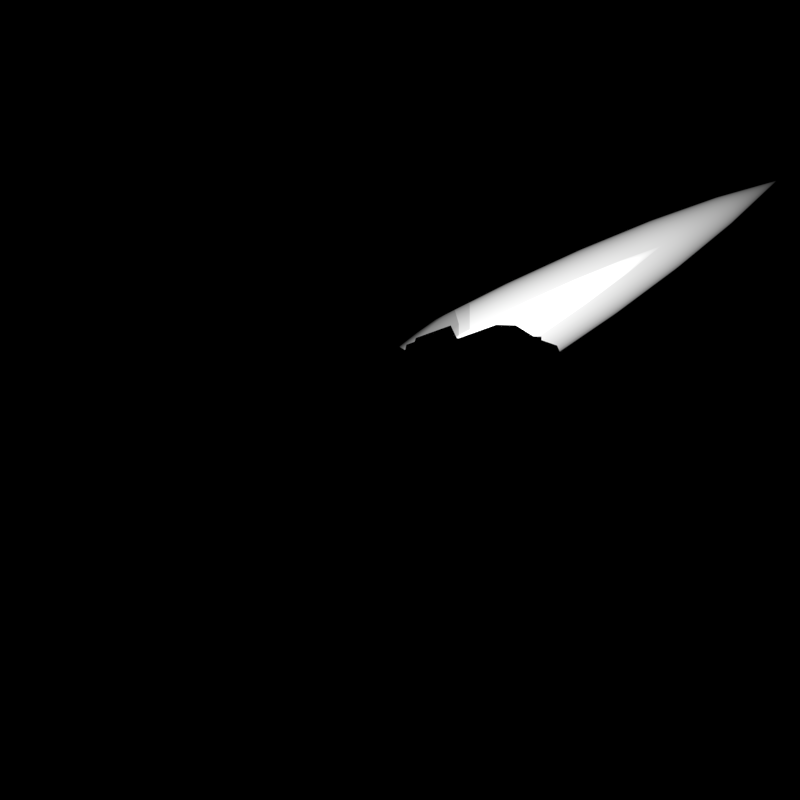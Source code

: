 # Source: Replicant_Torpedo.blend  (saved by Blender 3.1.7; exported with 4.5.12 LTS)
import bpy
from mathutils import Matrix  # noqa: F401  (used for matrix-valued properties, if any)

bpy.ops.wm.read_factory_settings(use_empty=True)
scene = bpy.context.scene
scene.name = 'Scene'

# ---- collections
col_outfit_camera = bpy.data.collections.new('Outfit Camera'); scene.collection.children.link(col_outfit_camera)
col_top_camera = bpy.data.collections.new('Top Camera'); scene.collection.children.link(col_top_camera)
col_nova_camera = bpy.data.collections.new('Nova Camera'); scene.collection.children.link(col_nova_camera)
col_missile = bpy.data.collections.new('Missile'); scene.collection.children.link(col_missile)
col_engine = bpy.data.collections.new('Engine'); scene.collection.children.link(col_engine)
col_engine_light = bpy.data.collections.new('Engine Light'); scene.collection.children.link(col_engine_light)

# ---- materials (node trees are filled in below, after node groups)
mat_alto = bpy.data.materials.new('Alto')
mat_alto.diffuse_color = (0.7454, 0.7454, 0.7454, 1.0)
mat_void = bpy.data.materials.new('Void')
mat_void.diffuse_color = (0.0, 0.0, 0.0, 1.0)
mat_hot_engine = bpy.data.materials.new('Hot Engine')
mat_hot_engine.diffuse_color = (0.7758, 0.0, 0.05951, 1.0)
mat_nobel = bpy.data.materials.new('Nobel')
mat_nobel.diffuse_color = (0.4508, 0.4508, 0.4508, 1.0)
mat_scarpa_flow = bpy.data.materials.new('Scarpa Flow')
mat_scarpa_flow.diffuse_color = (0.0999, 0.09531, 0.1095, 1.0)
mat_material_002 = bpy.data.materials.new('Material.002')
mat_material_003 = bpy.data.materials.new('Material.003')

# ---- material node trees
mat_alto.use_nodes = True; mat_alto.node_tree.nodes.clear()
_N = mat_alto.node_tree.nodes; _L = mat_alto.node_tree.links
n0 = _N.new('ShaderNodeOutputMaterial'); n0.name = 'Material Output'; n0.location = (300, 300)
n1 = _N.new('ShaderNodeBsdfPrincipled'); n1.name = 'Principled BSDF'; n1.location = (10, 300)
n1.distribution = 'GGX'
n1.subsurface_method = 'BURLEY'
n1.inputs[0].default_value = (0.7454, 0.7454, 0.7454, 1.0)
n1.inputs[1].default_value = 0.5
n1.inputs[3].default_value = 1.45
n1.inputs[13].default_value = 0.8
n1.inputs[27].default_value = (0.0, 0.0, 0.0, 1.0)
n1.inputs[28].default_value = 1.0
_L.new(n1.outputs[0], n0.inputs[0])
n0.is_active_output = True
mat_void.use_nodes = True; mat_void.node_tree.nodes.clear()
_N = mat_void.node_tree.nodes; _L = mat_void.node_tree.links
n0 = _N.new('ShaderNodeOutputMaterial'); n0.name = 'Material Output'; n0.location = (300, 300)
n1 = _N.new('ShaderNodeEmission'); n1.name = 'Emission'; n1.location = (10, 300)
n1.inputs[0].default_value = (0.0, 0.0, 0.0, 1.0)
_L.new(n1.outputs[0], n0.inputs[0])
n0.is_active_output = True
mat_hot_engine.use_nodes = True; mat_hot_engine.node_tree.nodes.clear()
_N = mat_hot_engine.node_tree.nodes; _L = mat_hot_engine.node_tree.links
n0 = _N.new('ShaderNodeOutputMaterial'); n0.name = 'Material Output'; n0.location = (300, 300)
n1 = _N.new('ShaderNodeBsdfPrincipled'); n1.name = 'Principled BSDF'; n1.location = (-235, 318)
n1.distribution = 'GGX'
n1.subsurface_method = 'BURLEY'
n1.inputs[0].default_value = (0.7758, 0.0, 0.05951, 1.0)
n1.inputs[1].default_value = 0.7
n1.inputs[3].default_value = 1.45
n1.inputs[4].default_value = 0.75
n1.inputs[27].default_value = (0.0, 0.0, 0.0, 1.0)
n1.inputs[28].default_value = 1.0
n2 = _N.new('ShaderNodeEmission'); n2.name = 'Emission'; n2.location = (145, 45)
n2.inputs[0].default_value = (1.0, 0.06663, 0.0, 1.0)
n2.inputs[1].default_value = 80.0
_L.new(n1.outputs[0], n0.inputs[0])
_L.new(n2.outputs[0], n0.inputs[1])
n0.is_active_output = True
mat_nobel.use_nodes = True; mat_nobel.node_tree.nodes.clear()
_N = mat_nobel.node_tree.nodes; _L = mat_nobel.node_tree.links
n0 = _N.new('ShaderNodeOutputMaterial'); n0.name = 'Material Output'; n0.location = (300, 300)
n1 = _N.new('ShaderNodeBsdfPrincipled'); n1.name = 'Principled BSDF'; n1.location = (10, 300)
n1.distribution = 'GGX'
n1.subsurface_method = 'BURLEY'
n1.inputs[0].default_value = (0.4508, 0.4508, 0.4508, 1.0)
n1.inputs[1].default_value = 0.5
n1.inputs[3].default_value = 1.45
n1.inputs[13].default_value = 0.8
n1.inputs[27].default_value = (0.0, 0.0, 0.0, 1.0)
n1.inputs[28].default_value = 1.0
_L.new(n1.outputs[0], n0.inputs[0])
n0.is_active_output = True
mat_scarpa_flow.use_nodes = True; mat_scarpa_flow.node_tree.nodes.clear()
_N = mat_scarpa_flow.node_tree.nodes; _L = mat_scarpa_flow.node_tree.links
n0 = _N.new('ShaderNodeOutputMaterial'); n0.name = 'Material Output'; n0.location = (300, 300)
n1 = _N.new('ShaderNodeBsdfPrincipled'); n1.name = 'Principled BSDF'; n1.location = (10, 300)
n1.distribution = 'GGX'
n1.subsurface_method = 'BURLEY'
n1.inputs[0].default_value = (0.0999, 0.09531, 0.1095, 1.0)
n1.inputs[1].default_value = 0.5
n1.inputs[3].default_value = 1.45
n1.inputs[13].default_value = 0.8
n1.inputs[27].default_value = (0.0, 0.0, 0.0, 1.0)
n1.inputs[28].default_value = 1.0
_L.new(n1.outputs[0], n0.inputs[0])
n0.is_active_output = True
mat_material_002.use_nodes = True; mat_material_002.node_tree.nodes.clear()
_N = mat_material_002.node_tree.nodes; _L = mat_material_002.node_tree.links
n0 = _N.new('ShaderNodeBsdfPrincipled'); n0.name = 'Principled BSDF'; n0.location = (10, 300)
n0.distribution = 'GGX'
n0.subsurface_method = 'BURLEY'
n0.inputs[3].default_value = 1.45
n0.inputs[27].default_value = (0.0, 0.0, 0.0, 1.0)
n0.inputs[28].default_value = 1.0
n1 = _N.new('ShaderNodeOutputMaterial'); n1.name = 'Material Output'; n1.location = (300, 300)
n2 = _N.new('ShaderNodeEmission'); n2.name = 'Emission'; n2.location = (110, 280)
_L.new(n2.outputs[0], n1.inputs[1])
n1.is_active_output = True
mat_material_003.use_nodes = True; mat_material_003.node_tree.nodes.clear()
_N = mat_material_003.node_tree.nodes; _L = mat_material_003.node_tree.links
n0 = _N.new('ShaderNodeBsdfPrincipled'); n0.name = 'Principled BSDF'; n0.location = (10, 300)
n0.distribution = 'GGX'
n0.subsurface_method = 'BURLEY'
n0.inputs[3].default_value = 1.45
n0.inputs[27].default_value = (0.0, 0.0, 0.0, 1.0)
n0.inputs[28].default_value = 1.0
n1 = _N.new('ShaderNodeOutputMaterial'); n1.name = 'Material Output'; n1.location = (300, 300)
n2 = _N.new('ShaderNodeEmission'); n2.name = 'Emission'; n2.location = (110, 280)
n2.inputs[1].default_value = 2.0
_L.new(n2.outputs[0], n1.inputs[1])
n1.is_active_output = True

# ---- world
world_world = bpy.data.worlds.new('World'); scene.world = world_world
world_world.color = (0.0, 0.0, 0.0)
world_world.use_sun_shadow = False
world_world.sun_shadow_jitter_overblur = 0.0
world_world.cycles.sampling_method = 'NONE'
world_world.cycles.sample_map_resolution = 256

# ---- cameras
cam_camera_002 = bpy.data.cameras.new('Camera.002')
cam_camera_002.type = 'ORTHO'
cam_camera_002.clip_end = 100.0
cam_camera_002.lens = 441.0
cam_camera_002.sensor_width = 32.0
cam_camera_002.sensor_height = 18.0
cam_camera_002.ortho_scale = 8.3
cam_camera_002.show_background_images = True
cam_camera_002.dof.focus_distance = 0.0
cam_camera_001 = bpy.data.cameras.new('Camera.001')
cam_camera_001.type = 'ORTHO'
cam_camera_001.clip_end = 100.0
cam_camera_001.lens = 170.0
cam_camera_001.sensor_width = 32.0
cam_camera_001.sensor_height = 18.0
cam_camera_001.ortho_scale = 7.5
cam_camera_001.show_composition_thirds = True
cam_camera_001.dof.focus_distance = 0.0
cam_camera_003 = bpy.data.cameras.new('Camera.003')
cam_camera_003.type = 'ORTHO'
cam_camera_003.clip_end = 100.0
cam_camera_003.lens = 170.0
cam_camera_003.sensor_width = 32.0
cam_camera_003.sensor_height = 18.0
cam_camera_003.ortho_scale = 16.0
cam_camera_003.show_composition_thirds = True
cam_camera_003.dof.focus_distance = 0.0
cam_camera_006 = bpy.data.cameras.new('Camera.006')
cam_camera_006.type = 'ORTHO'
cam_camera_006.clip_end = 100.0
cam_camera_006.lens = 170.0
cam_camera_006.sensor_width = 32.0
cam_camera_006.sensor_height = 18.0
cam_camera_006.ortho_scale = 7.5
cam_camera_006.show_composition_thirds = True
cam_camera_006.dof.focus_distance = 0.0
cam_camera_007 = bpy.data.cameras.new('Camera.007')
cam_camera_007.type = 'ORTHO'
cam_camera_007.clip_end = 100.0
cam_camera_007.lens = 170.0
cam_camera_007.sensor_width = 32.0
cam_camera_007.sensor_height = 18.0
cam_camera_007.ortho_scale = 16.0
cam_camera_007.show_composition_thirds = True
cam_camera_007.dof.focus_distance = 0.0

# ---- lights
light_lamp_002 = bpy.data.lights.new('Lamp.002', 'POINT')
light_lamp_002.transmission_factor = 0.0
light_lamp_002.cutoff_distance = 30.0
light_lamp_002.energy = 500.0
light_lamp_002.shadow_buffer_clip_start = 1.001
light_lamp_002.shadow_soft_size = 1.0
light_lamp_002.shadow_maximum_resolution = 0.006
light_lamp_002.use_absolute_resolution = True
light_lamp_002.cycles.use_multiple_importance_sampling = False
light_sun_002 = bpy.data.lights.new('Sun.002', 'SUN')
light_sun_002.transmission_factor = 0.0
light_sun_002.angle = 1.571
light_sun_002.energy = 2.5
light_sun_002.shadow_buffer_clip_start = 0.5
light_sun_002.shadow_soft_size = 1.0
light_sun_002.shadow_cascade_max_distance = 1000.0
light_sun_002.cycles.use_multiple_importance_sampling = False
light_point_001 = bpy.data.lights.new('Point.001', 'POINT')
light_point_001.color = (0.7187, 0.8527, 1.0)
light_point_001.transmission_factor = 0.0
light_point_001.energy = 2000.0
light_point_001.shadow_buffer_clip_start = 0.5
light_point_001.shadow_soft_size = 0.1
light_point_001.shadow_maximum_resolution = 0.006
light_point_001.use_absolute_resolution = True
light_point_001.cycles.use_multiple_importance_sampling = False
light_sun_001 = bpy.data.lights.new('Sun.001', 'SUN')
light_sun_001.transmission_factor = 0.0
light_sun_001.angle = 0.1993
light_sun_001.energy = 5.0
light_sun_001.shadow_buffer_clip_start = 0.5
light_sun_001.shadow_soft_size = 0.1
light_sun_001.shadow_cascade_max_distance = 1000.0
light_sun_001.cycles.use_multiple_importance_sampling = False
light_point_002 = bpy.data.lights.new('Point.002', 'POINT')
light_point_002.color = (0.7187, 0.8527, 1.0)
light_point_002.transmission_factor = 0.0
light_point_002.energy = 2000.0
light_point_002.shadow_buffer_clip_start = 0.5
light_point_002.shadow_soft_size = 0.1
light_point_002.shadow_maximum_resolution = 0.006
light_point_002.use_absolute_resolution = True
light_point_002.cycles.use_multiple_importance_sampling = False
light_sun_003 = bpy.data.lights.new('Sun.003', 'SUN')
light_sun_003.transmission_factor = 0.0
light_sun_003.angle = 0.1993
light_sun_003.energy = 5.0
light_sun_003.shadow_buffer_clip_start = 0.5
light_sun_003.shadow_soft_size = 0.1
light_sun_003.shadow_cascade_max_distance = 1000.0
light_sun_003.cycles.use_multiple_importance_sampling = False
light_point = bpy.data.lights.new('Point', 'POINT')
light_point.color = (0.552, 0.3372, 0.5395)
light_point.transmission_factor = 0.0
light_point.energy = 40.0
light_point.shadow_maximum_resolution = 0.006
light_point.use_absolute_resolution = True

# ---- meshes
me_cube = bpy.data.meshes.new('Cube')
me_cube.from_pydata([(-0.4071, -1.0, -0.75), (0.4071, -1.0, -0.75), (0.4071, -1.0, 0.75), (-0.4071, -1.0, 0.75), (-0.9802, -1.0, -0.75), (-1.2, -1.0, -0.45), (-1.2, -1.0, 0.45), (-0.9802, -1.0, 0.75), (-1.2, 1.0, -0.45), (-0.9704, 1.132, -0.75), (-0.9704, 1.132, 0.75), (-1.2, 1.0, 0.45), (1.2, -1.0, -0.45), (0.9802, -1.0, -0.75), (0.9802, -1.0, 0.75), (1.2, -1.0, 0.45), (0.9704, 1.132, -0.75), (1.2, 1.0, -0.45), (1.2, 1.0, 0.45), (0.9704, 1.132, 0.75), (-0.75, 3.0, -0.45), (-0.8034, 1.856, -0.75), (0.75, 3.0, 0.45), (0.8034, 1.856, 0.75), (-0.4071, -2.494, -0.75), (-0.4071, -3.0, -0.45), (-0.4071, -3.0, 0.45), (-0.4071, -2.494, 0.75), (0.4071, -3.0, -0.45), (0.4071, -2.494, -0.75), (0.4071, -2.494, 0.75), (0.4071, -3.0, 0.45), (-0.75, 3.0, 0.45), (-0.8034, 1.856, 0.75), (-0.4071, 1.455, 0.45), (-0.6479, 1.155, 0.75), (0.6479, 1.155, 0.75), (0.4071, 1.455, 0.45), (0.75, 3.0, -0.45), (0.8034, 1.856, -0.75), (-0.6479, 1.155, -0.75), (-0.4071, 1.455, -0.45), (0.4071, 1.455, -0.45), (0.6479, 1.155, -0.75), (-0.8869, 1.494, -0.75), (0.8869, 1.494, 0.75), (-0.6937, -1.747, -0.75), (-0.6937, -1.747, 0.75), (0.6937, -1.747, -0.75), (0.6937, -1.747, 0.75), (0.8869, 1.494, -0.75), (-0.8869, 1.494, 0.75)], [], [(6, 5, 25, 26), (21, 40, 9, 44), (12, 15, 31, 28), (4, 0, 24, 46), (1, 13, 48, 29), (3, 7, 47, 27), (39, 50, 16, 43), (17, 18, 15, 12), (8, 11, 32, 20), (19, 36, 2, 14), (22, 38, 42, 37), (28, 31, 26, 25), (40, 43, 1, 0), (18, 17, 38, 22), (36, 35, 3, 2), (35, 10, 7, 3), (2, 3, 27, 30), (0, 1, 29, 24), (43, 16, 13, 1), (34, 41, 20, 32), (19, 45, 23, 36), (10, 35, 33, 51), (14, 2, 30, 49), (37, 42, 41, 34), (5, 6, 11, 8), (9, 4, 5, 8), (7, 10, 11, 6), (13, 16, 17, 12), (19, 14, 15, 18), (21, 44, 9, 8, 20), (23, 45, 19, 18, 22), (4, 46, 24, 25, 5), (27, 47, 7, 6, 26), (12, 28, 29, 48, 13), (31, 15, 14, 49, 30), (37, 34, 35, 36), (34, 32, 33, 35), (43, 40, 41, 42), (39, 43, 42, 38), (30, 27, 26, 31), (24, 29, 28, 25), (40, 21, 20, 41), (22, 37, 36, 23), (16, 50, 39, 38, 17), (10, 51, 33, 32, 11), (9, 40, 0, 4)])
_uv = me_cube.uv_layers.new(name='UVMap')
_uv.uv.foreach_set('vector', [0.575, 0.0, 0.425, 0.0, 0.425, 0.0, 0.575, 0.0, 0.04298, 0.1719, 0.04298, 0.1719, 0.0888, 0.3552, 0.06589, 0.2636, 0.425, 0.75, 0.575, 0.75, 0.575, 0.75, 0.425, 0.75, 0.1481, 0.75, 0.2083, 0.75, 0.1461, 0.75, 0.1471, 0.75, 0.2917, 0.75, 0.3519, 0.75, 0.3218, 0.75, 0.2917, 0.75, 0.7917, 0.75, 0.8519, 0.75, 0.8218, 0.75, 0.7917, 0.75, 0.3504, 0.5, 0.3506, 0.5, 0.3509, 0.5, 0.3126, 0.5, 0.425, 0.5, 0.575, 0.5, 0.575, 0.75, 0.425, 0.75, 0.425, 0.25, 0.575, 0.25, 0.575, 0.25, 0.425, 0.25, 0.6491, 0.5, 0.683, 0.5172, 0.7083, 0.75, 0.6481, 0.75, 0.0, 0.0, 0.0, 0.0, 0.0, 0.0, 0.0, 0.0, 0.425, 0.8333, 0.575, 0.8333, 0.575, 0.9167, 0.425, 0.9167, 0.1837, 0.5306, 0.3163, 0.5306, 0.2917, 0.75, 0.2083, 0.75, 0.575, 0.5, 0.425, 0.5, 0.425, 0.5, 0.575, 0.5, 0.6837, 0.5306, 0.8163, 0.5306, 0.7917, 0.75, 0.7083, 0.75, 0.817, 0.5172, 0.8509, 0.5, 0.8519, 0.75, 0.7917, 0.75, 0.7083, 0.75, 0.7917, 0.75, 0.7917, 0.75, 0.7083, 0.75, 0.2083, 0.75, 0.2917, 0.75, 0.2917, 0.75, 0.2083, 0.75, 0.317, 0.5172, 0.3509, 0.5, 0.3519, 0.75, 0.2917, 0.75, 0.0, 0.0, 0.0, 0.0, 0.0, 0.0, 0.0, 0.0, 0.6491, 0.5, 0.5367, 0.4099, 0.4243, 0.3197, 0.7455, 0.5465, 0.0, 0.0, 0.0, 0.0, 0.0, 0.0, 0.0, 0.0, 0.6481, 0.75, 0.7083, 0.75, 0.6461, 0.75, 0.6471, 0.75, 0.0, 0.0, 0.0, 0.0, 0.0, 0.0, 0.0, 0.0, 0.425, 0.0, 0.575, 0.0, 0.575, 0.25, 0.425, 0.25, 0.375, 0.25, 0.375, 0.0, 0.425, 0.0, 0.425, 0.25, 0.625, 0.0, 0.625, 0.25, 0.575, 0.25, 0.575, 0.0, 0.3519, 0.75, 0.3509, 0.5, 0.425, 0.5, 0.425, 0.75, 0.6491, 0.5, 0.6481, 0.75, 0.575, 0.75, 0.575, 0.5, 0.375, 0.25, 0.375, 0.25, 0.375, 0.25, 0.425, 0.25, 0.425, 0.25, 0.625, 0.5, 0.625, 0.5, 0.625, 0.5, 0.575, 0.5, 0.575, 0.5, 0.375, 0.0, 0.375, 0.0, 0.375, 0.0, 0.425, 0.0, 0.425, 0.0, 0.625, 0.0, 0.625, 0.0, 0.625, 0.0, 0.575, 0.0, 0.575, 0.0, 0.375, 0.75, 0.2917, 0.75, 0.2917, 0.75, 0.3218, 0.75, 0.3519, 0.75, 0.575, 0.75, 0.575, 0.75, 0.6481, 0.75, 0.6471, 0.75, 0.6461, 0.75, 0.7083, 0.5, 0.7917, 0.5, 0.8163, 0.5306, 0.6837, 0.5306, 0.0, 0.0, 0.0, 0.0, 0.0, 0.0, 0.0, 0.0, 0.3163, 0.5306, 0.1837, 0.5306, 0.2083, 0.5, 0.2917, 0.5, 0.3504, 0.5, 0.3126, 0.5, 0.2917, 0.5, 0.375, 0.5, 0.7083, 0.75, 0.7917, 0.75, 0.7917, 0.75, 0.7083, 0.75, 0.2083, 0.75, 0.2917, 0.75, 0.2917, 0.75, 0.2083, 0.75, 0.04298, 0.1719, 0.04298, 0.1719, 0.0, 0.0, 0.0, 0.0, 0.0, 0.0, 0.7083, 0.5, 0.7455, 0.5465, 0.4243, 0.3197, 0.3509, 0.5, 0.3506, 0.5, 0.3504, 0.5, 0.425, 0.5, 0.425, 0.5, 0.625, 0.25, 0.625, 0.25, 0.625, 0.25, 0.575, 0.25, 0.575, 0.25, 0.1491, 0.5, 0.183, 0.5172, 0.2083, 0.75, 0.1481, 0.75])
me_cube.materials.append(mat_alto)
me_cube.materials.append(mat_alto)
me_cube.materials.append(mat_void)
me_cube.materials.append(mat_hot_engine)
me_cube.use_remesh_fix_poles = True
me_cube.use_remesh_preserve_attributes = False
me_cube.update()
me_discombobulated_object_002 = bpy.data.meshes.new('discombobulated_object.002')
me_discombobulated_object_002.from_pydata([(-1.491, -1.335, 0.3644), (-1.491, -1.335, -0.3644), (-0.8486, -2.955, -0.3644), (-0.8486, -2.955, 0.3644), (-1.2, -1.0, 0.45), (-1.2, -1.0, -0.45), (-0.4071, -3.0, -0.45), (-0.4071, -3.0, 0.45), (-0.8116, 1.7, -1.152), (-0.7103, 1.243, -1.152), (-0.9205, 1.228, -1.152), (-0.8661, 1.464, -1.152), (-0.8034, 1.856, -0.75), (-0.6479, 1.155, -0.75), (-0.9704, 1.132, -0.75), (-0.8869, 1.494, -0.75), (1.506, -1.424, -0.3323), (1.506, -1.424, 0.3323), (0.9207, -2.901, 0.3323), (0.9207, -2.901, -0.3323), (1.2, -1.0, -0.45), (1.2, -1.0, 0.45), (0.4071, -3.0, 0.45), (0.4071, -3.0, -0.45), (-0.8847, -1.149, -1.13), (-0.4644, -1.149, -1.13), (-0.4644, -2.245, -1.13), (-0.6746, -1.697, -1.13), (-0.9802, -1.0, -0.75), (-0.4071, -1.0, -0.75), (-0.4071, -2.494, -0.75), (-0.6937, -1.747, -0.75), (0.4557, -1.127, -1.03), (0.8993, -1.127, -1.03), (0.6775, -1.705, -1.03), (0.4557, -2.283, -1.03), (0.4071, -1.0, -0.75), (0.9802, -1.0, -0.75), (0.6937, -1.747, -0.75), (0.4071, -2.494, -0.75), (-0.4405, -1.087, 1.246), (-0.9245, -1.087, 1.246), (-0.6825, -1.718, 1.246), (-0.4405, -2.349, 1.246), (-0.4071, -1.0, 0.75), (-0.9802, -1.0, 0.75), (-0.6937, -1.747, 0.75), (-0.4071, -2.494, 0.75), (0.8086, 1.758, -1.128), (0.8738, 1.475, -1.128), (0.939, 1.193, -1.128), (0.6872, 1.211, -1.128), (0.8034, 1.856, -0.75), (0.8869, 1.494, -0.75), (0.9704, 1.132, -0.75), (0.6479, 1.155, -0.75), (1.611, 0.8198, -0.3689), (1.611, 0.8198, 0.3689), (1.611, -0.8198, 0.3689), (1.611, -0.8198, -0.3689), (1.2, 1.0, -0.45), (1.2, 1.0, 0.45), (1.2, -1.0, 0.45), (1.2, -1.0, -0.45), (-1.557, 1.293, -0.3588), (-1.557, 1.293, 0.3588), (-1.198, 2.888, 0.3588), (-1.198, 2.888, -0.3588), (-1.2, 1.0, -0.45), (-1.2, 1.0, 0.45), (-0.75, 3.0, 0.45), (-0.75, 3.0, -0.45), (0.9316, 0.9439, 1.094), (0.6662, 0.9629, 1.094), (0.4682, -0.8101, 1.094), (0.9396, -0.8101, 1.094), (0.9704, 1.132, 0.75), (0.6479, 1.155, 0.75), (0.4071, -1.0, 0.75), (0.9802, -1.0, 0.75), (0.46, 2.909, 0.3636), (0.46, 2.909, -0.3636), (0.183, 1.66, -0.3636), (0.183, 1.66, 0.3636), (0.75, 3.0, 0.45), (0.75, 3.0, -0.45), (0.4071, 1.455, -0.45), (0.4071, 1.455, 0.45), (0.2675, -3.412, -0.2957), (0.2675, -3.412, 0.2957), (-0.2675, -3.412, 0.2957), (-0.2675, -3.412, -0.2957), (0.4071, -3.0, -0.45), (0.4071, -3.0, 0.45), (-0.4071, -3.0, 0.45), (-0.4071, -3.0, -0.45), (-0.5464, 0.9861, -1.15), (0.5464, 0.9861, -1.15), (0.3434, -0.8312, -1.15), (-0.3434, -0.8312, -1.15), (-0.6479, 1.155, -0.75), (0.6479, 1.155, -0.75), (0.4071, -1.0, -0.75), (-0.4071, -1.0, -0.75), (1.562, 1.442, 0.2956), (1.562, 1.442, -0.2956), (1.266, 2.756, -0.2956), (1.266, 2.756, 0.2956), (1.2, 1.0, 0.45), (1.2, 1.0, -0.45), (0.75, 3.0, -0.45), (0.75, 3.0, 0.45), (0.4896, 0.8916, 1.169), (-0.4896, 0.8916, 1.169), (-0.3077, -0.7367, 1.169), (0.3077, -0.7367, 1.169), (0.6479, 1.155, 0.75), (-0.6479, 1.155, 0.75), (-0.4071, -1.0, 0.75), (0.4071, -1.0, 0.75), (-0.6766, 0.8541, 1.021), (-0.9096, 0.8374, 1.021), (-0.9167, -0.7024, 1.021), (-0.5027, -0.7024, 1.021), (-0.6479, 1.155, 0.75), (-0.9704, 1.132, 0.75), (-0.9802, -1.0, 0.75), (-0.4071, -1.0, 0.75), (0.3298, -1.142, 1.01), (-0.3298, -1.142, 1.01), (-0.3298, -2.352, 1.01), (0.3298, -2.352, 1.01), (0.4071, -1.0, 0.75), (-0.4071, -1.0, 0.75), (-0.4071, -2.494, 0.75), (0.4071, -2.494, 0.75), (-0.2947, -1.206, -1.145), (0.2947, -1.206, -1.145), (0.2947, -2.288, -1.145), (-0.2947, -2.288, -1.145), (-0.4071, -1.0, -0.75), (0.4071, -1.0, -0.75), (0.4071, -2.494, -0.75), (-0.4071, -2.494, -0.75), (0.6791, 0.828, -1.142), (0.9043, 0.8119, -1.142), (0.9112, -0.6766, -1.142), (0.511, -0.6766, -1.142), (0.6479, 1.155, -0.75), (0.9704, 1.132, -0.75), (0.9802, -1.0, -0.75), (0.4071, -1.0, -0.75), (-0.1004, 1.706, 0.3485), (-0.1004, 1.706, -0.3485), (-0.3659, 2.902, -0.3485), (-0.3659, 2.902, 0.3485), (-0.4071, 1.455, 0.45), (-0.4071, 1.455, -0.45), (-0.75, 3.0, -0.45), (-0.75, 3.0, 0.45), (0.9419, 1.187, 1.086), (0.875, 1.477, 1.086), (0.8081, 1.767, 1.086), (0.6835, 1.205, 1.086), (0.9704, 1.132, 0.75), (0.8869, 1.494, 0.75), (0.8034, 1.856, 0.75), (0.6479, 1.155, 0.75), (-0.9387, 1.193, 1.045), (-0.6876, 1.211, 1.045), (-0.8086, 1.757, 1.045), (-0.8736, 1.475, 1.045), (-0.9704, 1.132, 0.75), (-0.6479, 1.155, 0.75), (-0.8034, 1.856, 0.75), (-0.8869, 1.494, 0.75), (0.8773, -1.161, 1.198), (0.4689, -1.161, 1.198), (0.4689, -2.226, 1.198), (0.6731, -1.693, 1.198), (0.9802, -1.0, 0.75), (0.4071, -1.0, 0.75), (0.4071, -2.494, 0.75), (0.6937, -1.747, 0.75), (0.3354, 1.826, 0.3707), (0.3354, 1.826, -0.3707), (-0.3354, 1.826, -0.3707), (-0.3354, 1.826, 0.3707), (0.4071, 1.455, 0.45), (0.4071, 1.455, -0.45), (-0.4071, 1.455, -0.45), (-0.4071, 1.455, 0.45), (-1.668, -0.7852, -0.3533), (-1.668, -0.7852, 0.3533), (-1.668, 0.7852, 0.3533), (-1.668, 0.7852, -0.3533), (-1.2, -1.0, -0.45), (-1.2, -1.0, 0.45), (-1.2, 1.0, 0.45), (-1.2, 1.0, -0.45), (-0.9364, 0.9671, -1.04), (-0.6639, 0.9867, -1.04), (-0.4606, -0.8336, -1.04), (-0.9447, -0.8336, -1.04), (-0.9704, 1.132, -0.75), (-0.6479, 1.155, -0.75), (-0.4071, -1.0, -0.75), (-0.9802, -1.0, -0.75)], [], [(0, 1, 2, 3), (0, 4, 5, 1), (1, 5, 6, 2), (2, 6, 7, 3), (3, 7, 4, 0), (8, 9, 10, 11), (8, 12, 13, 9), (9, 13, 14, 10), (10, 14, 15, 11), (11, 15, 12, 8), (16, 17, 18, 19), (16, 20, 21, 17), (17, 21, 22, 18), (18, 22, 23, 19), (19, 23, 20, 16), (24, 25, 26, 27), (24, 28, 29, 25), (25, 29, 30, 26), (26, 30, 31, 27), (27, 31, 28, 24), (32, 33, 34, 35), (32, 36, 37, 33), (33, 37, 38, 34), (34, 38, 39, 35), (35, 39, 36, 32), (40, 41, 42, 43), (40, 44, 45, 41), (41, 45, 46, 42), (42, 46, 47, 43), (43, 47, 44, 40), (48, 49, 50, 51), (48, 52, 53, 49), (49, 53, 54, 50), (50, 54, 55, 51), (51, 55, 52, 48), (56, 57, 58, 59), (56, 60, 61, 57), (57, 61, 62, 58), (58, 62, 63, 59), (59, 63, 60, 56), (64, 65, 66, 67), (64, 68, 69, 65), (65, 69, 70, 66), (66, 70, 71, 67), (67, 71, 68, 64), (72, 73, 74, 75), (72, 76, 77, 73), (73, 77, 78, 74), (74, 78, 79, 75), (75, 79, 76, 72), (80, 81, 82, 83), (80, 84, 85, 81), (81, 85, 86, 82), (82, 86, 87, 83), (83, 87, 84, 80), (88, 89, 90, 91), (88, 92, 93, 89), (89, 93, 94, 90), (90, 94, 95, 91), (91, 95, 92, 88), (96, 97, 98, 99), (96, 100, 101, 97), (97, 101, 102, 98), (98, 102, 103, 99), (99, 103, 100, 96), (104, 105, 106, 107), (104, 108, 109, 105), (105, 109, 110, 106), (106, 110, 111, 107), (107, 111, 108, 104), (112, 113, 114, 115), (112, 116, 117, 113), (113, 117, 118, 114), (114, 118, 119, 115), (115, 119, 116, 112), (120, 121, 122, 123), (120, 124, 125, 121), (121, 125, 126, 122), (122, 126, 127, 123), (123, 127, 124, 120), (128, 129, 130, 131), (128, 132, 133, 129), (129, 133, 134, 130), (130, 134, 135, 131), (131, 135, 132, 128), (136, 137, 138, 139), (136, 140, 141, 137), (137, 141, 142, 138), (138, 142, 143, 139), (139, 143, 140, 136), (144, 145, 146, 147), (144, 148, 149, 145), (145, 149, 150, 146), (146, 150, 151, 147), (147, 151, 148, 144), (152, 153, 154, 155), (152, 156, 157, 153), (153, 157, 158, 154), (154, 158, 159, 155), (155, 159, 156, 152), (160, 161, 162, 163), (160, 164, 165, 161), (161, 165, 166, 162), (162, 166, 167, 163), (163, 167, 164, 160), (168, 169, 170, 171), (168, 172, 173, 169), (169, 173, 174, 170), (170, 174, 175, 171), (171, 175, 172, 168), (176, 177, 178, 179), (176, 180, 181, 177), (177, 181, 182, 178), (178, 182, 183, 179), (179, 183, 180, 176), (184, 185, 186, 187), (184, 188, 189, 185), (185, 189, 190, 186), (186, 190, 191, 187), (187, 191, 188, 184), (192, 193, 194, 195), (192, 196, 197, 193), (193, 197, 198, 194), (194, 198, 199, 195), (195, 199, 196, 192), (200, 201, 202, 203), (200, 204, 205, 201), (201, 205, 206, 202), (202, 206, 207, 203), (203, 207, 204, 200)])
me_discombobulated_object_002.polygons.foreach_set('material_index', [0, 1, 1, 1, 1, 0, 1, 1, 1, 1, 0, 1, 1, 1, 1, 0, 1, 1, 1, 1, 0, 1, 1, 1, 1, 0, 1, 1, 1, 1, 0, 1, 1, 1, 1, 0, 1, 1, 1, 1, 0, 1, 1, 1, 1, 0, 1, 1, 1, 1, 0, 1, 1, 1, 1, 0, 1, 1, 1, 1, 0, 1, 1, 1, 1, 0, 1, 1, 1, 1, 0, 1, 1, 1, 1, 0, 1, 1, 1, 1, 0, 1, 1, 1, 1, 0, 1, 1, 1, 1, 0, 1, 1, 1, 1, 0, 1, 1, 1, 1, 0, 1, 1, 1, 1, 0, 1, 1, 1, 1, 0, 1, 1, 1, 1, 0, 1, 1, 1, 1, 0, 1, 1, 1, 1, 0, 1, 1, 1, 1])
me_discombobulated_object_002.materials.append(mat_nobel)
me_discombobulated_object_002.materials.append(mat_scarpa_flow)
me_discombobulated_object_002.use_remesh_fix_poles = True
me_discombobulated_object_002.use_remesh_preserve_attributes = False
me_discombobulated_object_002.update()
me_discombobulated_object_003 = bpy.data.meshes.new('discombobulated_object.003')
me_discombobulated_object_003.from_pydata([(-1.558, -1.606, 0.2695), (-1.558, -1.606, -0.2695), (-1.083, -2.804, -0.2695), (-1.083, -2.804, 0.2695), (-1.491, -1.335, 0.3644), (-1.491, -1.335, -0.3644), (-0.8486, -2.955, -0.3644), (-0.8486, -2.955, 0.3644), (-1.633, -1.121, 0.2521), (-1.432, -0.8891, 0.3113), (-1.432, -0.8891, -0.3113), (-1.633, -1.121, -0.2521), (-1.491, -1.335, 0.3644), (-1.2, -1.0, 0.45), (-1.2, -1.0, -0.45), (-1.491, -1.335, -0.3644), (-1.441, -1.497, -0.6091), (-1.206, -1.227, -0.6781), (-0.5671, -2.839, -0.6781), (-0.9231, -2.803, -0.6091), (-1.491, -1.335, -0.3644), (-1.2, -1.0, -0.45), (-0.4071, -3.0, -0.45), (-0.8486, -2.955, -0.3644), (-0.8244, -3.134, -0.295), (-0.467, -3.17, -0.3643), (-0.467, -3.17, 0.3643), (-0.8244, -3.134, 0.295), (-0.8486, -2.955, -0.3644), (-0.4071, -3.0, -0.45), (-0.4071, -3.0, 0.45), (-0.8486, -2.955, 0.3644), (-0.9091, -2.742, 0.5018), (-0.5795, -2.775, 0.5657), (-1.172, -1.282, 0.5657), (-1.389, -1.532, 0.5018), (-0.8486, -2.955, 0.3644), (-0.4071, -3.0, 0.45), (-1.2, -1.0, 0.45), (-1.491, -1.335, 0.3644), (-0.8146, 1.645, -1.322), (-0.7324, 1.275, -1.322), (-0.9028, 1.263, -1.322), (-0.8587, 1.454, -1.322), (-0.8116, 1.7, -1.152), (-0.7103, 1.243, -1.152), (-0.9205, 1.228, -1.152), (-0.8661, 1.464, -1.152), (-0.5964, 1.709, -1.139), (-0.5895, 1.837, -0.8064), (-0.461, 1.258, -0.8064), (-0.5126, 1.331, -1.139), (-0.8116, 1.7, -1.152), (-0.8034, 1.856, -0.75), (-0.6479, 1.155, -0.75), (-0.7103, 1.243, -1.152), (-0.715, 1.071, -1.157), (-0.6627, 0.9966, -0.8205), (-0.933, 0.9772, -0.8205), (-0.8912, 1.058, -1.157), (-0.7103, 1.243, -1.152), (-0.6479, 1.155, -0.75), (-0.9704, 1.132, -0.75), (-0.9205, 1.228, -1.152), (-1.1, 1.286, -1.133), (-1.142, 1.204, -0.7933), (-1.072, 1.51, -0.7933), (-1.054, 1.485, -1.133), (-0.9205, 1.228, -1.152), (-0.9704, 1.132, -0.75), (-0.8869, 1.494, -0.75), (-0.8661, 1.464, -1.152), (-1.055, 1.547, -1.119), (-1.071, 1.57, -0.8096), (-1.007, 1.848, -0.8096), (-1.013, 1.729, -1.119), (-0.8661, 1.464, -1.152), (-0.8869, 1.494, -0.75), (-0.8034, 1.856, -0.75), (-0.8116, 1.7, -1.152), (1.607, -1.639, -0.2641), (1.607, -1.639, 0.2641), (1.142, -2.813, 0.2641), (1.142, -2.813, -0.2641), (1.506, -1.424, -0.3323), (1.506, -1.424, 0.3323), (0.9207, -2.901, 0.3323), (0.9207, -2.901, -0.3323), (1.651, -1.237, -0.2474), (1.423, -0.9212, -0.335), (1.423, -0.9212, 0.335), (1.651, -1.237, 0.2474), (1.506, -1.424, -0.3323), (1.2, -1.0, -0.45), (1.2, -1.0, 0.45), (1.506, -1.424, 0.3323), (1.416, -1.605, 0.4934), (1.188, -1.288, 0.5813), (0.5958, -2.782, 0.5813), (0.9792, -2.708, 0.4934), (1.506, -1.424, 0.3323), (1.2, -1.0, 0.45), (0.4071, -3.0, 0.45), (0.9207, -2.901, 0.3323), (0.885, -3.121, 0.2348), (0.5221, -3.191, 0.3181), (0.5221, -3.191, -0.3181), (0.885, -3.121, -0.2348), (0.9207, -2.901, 0.3323), (0.4071, -3.0, 0.45), (0.4071, -3.0, -0.45), (0.9207, -2.901, -0.3323), (0.9893, -2.733, -0.5411), (0.5932, -2.809, -0.6319), (1.205, -1.267, -0.6319), (1.441, -1.594, -0.5411), (0.9207, -2.901, -0.3323), (0.4071, -3.0, -0.45), (1.2, -1.0, -0.45), (1.506, -1.424, -0.3323), (-0.7986, -1.284, -1.26), (-0.5161, -1.284, -1.26), (-0.5161, -2.021, -1.26), (-0.6574, -1.652, -1.26), (-0.8847, -1.149, -1.13), (-0.4644, -1.149, -1.13), (-0.4644, -2.245, -1.13), (-0.6746, -1.697, -1.13), (-0.8186, -0.9776, -1.125), (-0.8827, -0.8774, -0.8704), (-0.4984, -0.8774, -0.8704), (-0.5368, -0.9776, -1.125), (-0.8847, -1.149, -1.13), (-0.9802, -1.0, -0.75), (-0.4071, -1.0, -0.75), (-0.4644, -1.149, -1.13), (-0.2847, -1.298, -1.106), (-0.2423, -1.188, -0.8254), (-0.2423, -2.293, -0.8254), (-0.2847, -2.109, -1.106), (-0.4644, -1.149, -1.13), (-0.4071, -1.0, -0.75), (-0.4071, -2.494, -0.75), (-0.4644, -2.245, -1.13), (-0.6895, -2.281, -1.11), (-0.6444, -2.477, -0.8109), (-0.87, -1.889, -0.8109), (-0.855, -1.85, -1.11), (-0.4644, -2.245, -1.13), (-0.4071, -2.494, -0.75), (-0.6937, -1.747, -0.75), (-0.6746, -1.697, -1.13), (-0.8344, -1.644, -1.079), (-0.8473, -1.678, -0.8235), (-1.04, -1.174, -0.8235), (-0.9761, -1.275, -1.079), (-0.6746, -1.697, -1.13), (-0.6937, -1.747, -0.75), (-0.9802, -1.0, -0.75), (-0.8847, -1.149, -1.13), (0.5084, -1.264, -1.165), (0.8115, -1.264, -1.165), (0.6599, -1.659, -1.165), (0.5084, -2.054, -1.165), (0.4557, -1.127, -1.03), (0.8993, -1.127, -1.03), (0.6775, -1.705, -1.03), (0.4557, -2.283, -1.03), (0.5261, -0.9489, -1.059), (0.4925, -0.8611, -0.8645), (0.8899, -0.8611, -0.8645), (0.8338, -0.9489, -1.059), (0.4557, -1.127, -1.03), (0.4071, -1.0, -0.75), (0.9802, -1.0, -0.75), (0.8993, -1.127, -1.03), (1.063, -1.29, -1.006), (1.117, -1.206, -0.819), (0.9257, -1.703, -0.819), (0.915, -1.675, -1.006), (0.8993, -1.127, -1.03), (0.9802, -1.0, -0.75), (0.6937, -1.747, -0.75), (0.6775, -1.705, -1.03), (0.8526, -1.89, -1.013), (0.864, -1.919, -0.8157), (0.6622, -2.445, -0.8157), (0.6964, -2.297, -1.013), (0.6775, -1.705, -1.03), (0.6937, -1.747, -0.75), (0.4071, -2.494, -0.75), (0.4557, -2.283, -1.03), (0.2547, -2.195, -1.042), (0.2138, -2.373, -0.8062), (0.2138, -1.114, -0.8062), (0.2547, -1.221, -1.042), (0.4557, -2.283, -1.03), (0.4071, -2.494, -0.75), (0.4071, -1.0, -0.75), (0.4557, -1.127, -1.03), (-0.4909, -1.218, 1.404), (-0.8406, -1.218, 1.404), (-0.6657, -1.674, 1.404), (-0.4909, -2.13, 1.404), (-0.4405, -1.087, 1.246), (-0.9245, -1.087, 1.246), (-0.6825, -1.718, 1.246), (-0.4405, -2.349, 1.246), (-0.4962, -0.8495, 1.23), (-0.4704, -0.782, 0.8458), (-0.9145, -0.782, 0.8458), (-0.8713, -0.8495, 1.23), (-0.4405, -1.087, 1.246), (-0.4071, -1.0, 0.75), (-0.9802, -1.0, 0.75), (-0.9245, -1.087, 1.246), (-1.079, -1.215, 1.204), (-1.123, -1.146, 0.8081), (-0.8949, -1.742, 0.8081), (-0.8861, -1.718, 1.204), (-0.9245, -1.087, 1.246), (-0.9802, -1.0, 0.75), (-0.6937, -1.747, 0.75), (-0.6825, -1.718, 1.246), (-0.8073, -1.866, 1.192), (-0.8157, -1.888, 0.818), (-0.5996, -2.451, 0.818), (-0.6248, -2.342, 1.192), (-0.6825, -1.718, 1.246), (-0.6937, -1.747, 0.75), (-0.4071, -2.494, 0.75), (-0.4405, -2.349, 1.246), (-0.256, -2.187, 1.193), (-0.2314, -2.293, 0.8275), (-0.2314, -1.193, 0.8275), (-0.256, -1.257, 1.193), (-0.4405, -2.349, 1.246), (-0.4071, -2.494, 0.75), (-0.4071, -1.0, 0.75), (-0.4405, -1.087, 1.246), (0.8128, 1.679, -1.26), (0.8632, 1.46, -1.26), (0.9137, 1.241, -1.26), (0.7188, 1.255, -1.26), (0.8086, 1.758, -1.128), (0.8738, 1.475, -1.128), (0.939, 1.193, -1.128), (0.6872, 1.211, -1.128), (1.001, 1.763, -1.075), (0.9971, 1.829, -0.8197), (1.054, 1.585, -0.8197), (1.045, 1.572, -1.075), (0.8086, 1.758, -1.128), (0.8034, 1.856, -0.75), (0.8869, 1.494, -0.75), (0.8738, 1.475, -1.128), (1.015, 1.454, -1.072), (1.023, 1.467, -0.8182), (1.079, 1.224, -0.8182), (1.058, 1.265, -1.072), (0.8738, 1.475, -1.128), (0.8869, 1.494, -0.75), (0.9704, 1.132, -0.75), (0.939, 1.193, -1.128), (0.8976, 0.9658, -1.125), (0.9228, 0.9171, -0.822), (0.6642, 0.9357, -0.822), (0.6957, 0.9804, -1.125), (0.939, 1.193, -1.128), (0.9704, 1.132, -0.75), (0.6479, 1.155, -0.75), (0.6872, 1.211, -1.128), (0.5644, 1.289, -1.104), (0.5319, 1.243, -0.7923), (0.6603, 1.822, -0.7923), (0.6646, 1.741, -1.104), (0.6872, 1.211, -1.128), (0.6479, 1.155, -0.75), (0.8034, 1.856, -0.75), (0.8086, 1.758, -1.128), (1.751, 0.6746, -0.3036), (1.751, 0.6746, 0.3036), (1.751, -0.6746, 0.3036), (1.751, -0.6746, -0.3036), (1.611, 0.8198, -0.3689), (1.611, 0.8198, 0.3689), (1.611, -0.8198, 0.3689), (1.611, -0.8198, -0.3689), (1.631, 0.9812, -0.2917), (1.306, 1.124, -0.3558), (1.306, 1.124, 0.3558), (1.631, 0.9812, 0.2917), (1.611, 0.8198, -0.3689), (1.2, 1.0, -0.45), (1.2, 1.0, 0.45), (1.611, 0.8198, 0.3689), (1.604, 0.6096, 0.6095), (1.298, 0.7436, 0.6698), (1.298, -0.7436, 0.6698), (1.604, -0.6096, 0.6095), (1.611, 0.8198, 0.3689), (1.2, 1.0, 0.45), (1.2, -1.0, 0.45), (1.611, -0.8198, 0.3689), (1.612, -0.9577, 0.2795), (1.301, -1.094, 0.341), (1.301, -1.094, -0.341), (1.612, -0.9577, -0.2795), (1.611, -0.8198, 0.3689), (1.2, -1.0, 0.45), (1.2, -1.0, -0.45), (1.611, -0.8198, -0.3689), (1.601, -0.6322, -0.5643), (1.284, -0.7711, -0.6269), (1.284, 0.7711, -0.6269), (1.601, 0.6322, -0.5643), (1.611, -0.8198, -0.3689), (1.2, -1.0, -0.45), (1.2, 1.0, -0.45), (1.611, 0.8198, -0.3689), (-1.699, 1.614, -0.2351), (-1.699, 1.614, 0.2351), (-1.464, 2.659, 0.2351), (-1.464, 2.659, -0.2351), (-1.557, 1.293, -0.3588), (-1.557, 1.293, 0.3588), (-1.198, 2.888, 0.3588), (-1.198, 2.888, -0.3588), (-1.645, 1.094, -0.2676), (-1.378, 0.8755, -0.3355), (-1.378, 0.8755, 0.3355), (-1.645, 1.094, 0.2676), (-1.557, 1.293, -0.3588), (-1.2, 1.0, -0.45), (-1.2, 1.0, 0.45), (-1.557, 1.293, 0.3588), (-1.518, 1.481, 0.6031), (-1.245, 1.256, 0.6729), (-0.9003, 2.788, 0.6729), (-1.244, 2.702, 0.6031), (-1.557, 1.293, 0.3588), (-1.2, 1.0, 0.45), (-0.75, 3.0, 0.45), (-1.198, 2.888, 0.3588), (-1.204, 3.098, 0.2881), (-0.8437, 3.187, 0.3613), (-0.8437, 3.187, -0.3613), (-1.204, 3.098, -0.2881), (-1.198, 2.888, 0.3588), (-0.75, 3.0, 0.45), (-0.75, 3.0, -0.45), (-1.198, 2.888, -0.3588), (-1.233, 2.705, -0.5527), (-0.8867, 2.791, -0.6231), (-1.234, 1.247, -0.6231), (-1.51, 1.474, -0.5527), (-1.198, 2.888, -0.3588), (-0.75, 3.0, -0.45), (-1.2, 1.0, -0.45), (-1.557, 1.293, -0.3588), (0.8976, 0.7793, 1.262), (0.6823, 0.7948, 1.262), (0.5216, -0.6437, 1.262), (0.9041, -0.6437, 1.262), (0.9316, 0.9439, 1.094), (0.6662, 0.9629, 1.094), (0.4682, -0.8101, 1.094), (0.9396, -0.8101, 1.094), (0.9134, 1.185, 1.167), (0.9421, 1.324, 0.9136), (0.7042, 1.341, 0.9136), (0.7178, 1.199, 1.167), (0.9316, 0.9439, 1.094), (0.9704, 1.132, 0.75), (0.6479, 1.155, 0.75), (0.6662, 0.9629, 1.094), (0.4088, 0.8431, 1.093), (0.3935, 1.003, 0.8059), (0.1925, -0.7955, 0.8059), (0.2435, -0.6369, 1.093), (0.6662, 0.9629, 1.094), (0.6479, 1.155, 0.75), (0.4071, -1.0, 0.75), (0.4682, -0.8101, 1.094), (0.5119, -0.9659, 1.138), (0.4625, -1.12, 0.8588), (0.9268, -1.12, 0.8588), (0.8939, -0.9659, 1.138), (0.4682, -0.8101, 1.094), (0.4071, -1.0, 0.75), (0.9802, -1.0, 0.75), (0.9396, -0.8101, 1.094), (1.17, -0.5099, 1.061), (1.196, -0.635, 0.8346), (1.19, 0.7692, 0.8346), (1.164, 0.6454, 1.061), (0.9396, -0.8101, 1.094), (0.9802, -1.0, 0.75), (0.9704, 1.132, 0.75), (0.9316, 0.9439, 1.094), (0.2952, 2.845, 0.3077), (0.2952, 2.845, -0.3077), (0.06074, 1.788, -0.3077), (0.06074, 1.788, 0.3077), (0.46, 2.909, 0.3636), (0.46, 2.909, -0.3636), (0.183, 1.66, -0.3636), (0.183, 1.66, 0.3636), (0.4389, 3.072, 0.2944), (0.6737, 3.146, 0.3644), (0.6737, 3.146, -0.3644), (0.4389, 3.072, -0.2944), (0.46, 2.909, 0.3636), (0.75, 3.0, 0.45), (0.75, 3.0, -0.45), (0.46, 2.909, -0.3636), (0.4043, 2.73, -0.5409), (0.6099, 2.795, -0.6022), (0.3668, 1.7, -0.6022), (0.208, 1.845, -0.5409), (0.46, 2.909, -0.3636), (0.75, 3.0, -0.45), (0.4071, 1.455, -0.45), (0.183, 1.66, -0.3636), (0.07103, 1.482, -0.2732), (0.2394, 1.328, -0.3381), (0.2394, 1.328, 0.3381), (0.07103, 1.482, 0.2732), (0.183, 1.66, -0.3636), (0.4071, 1.455, -0.45), (0.4071, 1.455, 0.45), (0.183, 1.66, 0.3636), (0.1875, 1.821, 0.566), (0.3563, 1.666, 0.6311), (0.6145, 2.83, 0.6311), (0.3961, 2.761, 0.566), (0.183, 1.66, 0.3636), (0.4071, 1.455, 0.45), (0.75, 3.0, 0.45), (0.46, 2.909, 0.3636), (0.1911, -3.563, -0.2112), (0.1911, -3.563, 0.2112), (-0.1911, -3.563, 0.2112), (-0.1911, -3.563, -0.2112), (0.2675, -3.412, -0.2957), (0.2675, -3.412, 0.2957), (-0.2675, -3.412, 0.2957), (-0.2675, -3.412, -0.2957), (0.4235, -3.408, -0.2219), (0.5283, -3.098, -0.3377), (0.5283, -3.098, 0.3377), (0.4235, -3.408, 0.2219), (0.2675, -3.412, -0.2957), (0.4071, -3.0, -0.45), (0.4071, -3.0, 0.45), (0.2675, -3.412, 0.2957), (0.1797, -3.405, 0.4831), (0.2735, -3.128, 0.5867), (-0.2735, -3.128, 0.5867), (-0.1797, -3.405, 0.4831), (0.2675, -3.412, 0.2957), (0.4071, -3.0, 0.45), (-0.4071, -3.0, 0.45), (-0.2675, -3.412, 0.2957), (-0.4952, -3.428, 0.2169), (-0.5977, -3.126, 0.3301), (-0.5977, -3.126, -0.3301), (-0.4952, -3.428, -0.2169), (-0.2675, -3.412, 0.2957), (-0.4071, -3.0, 0.45), (-0.4071, -3.0, -0.45), (-0.2675, -3.412, -0.2957), (-0.209, -3.429, -0.4775), (-0.318, -3.107, -0.598), (0.318, -3.107, -0.598), (0.209, -3.429, -0.4775), (-0.2675, -3.412, -0.2957), (-0.4071, -3.0, -0.45), (0.4071, -3.0, -0.45), (0.2675, -3.412, -0.2957), (-0.4535, 0.8316, -1.334), (0.4535, 0.8316, -1.334), (0.285, -0.6767, -1.334), (-0.285, -0.6767, -1.334), (-0.5464, 0.9861, -1.15), (0.5464, 0.9861, -1.15), (0.3434, -0.8312, -1.15), (-0.3434, -0.8312, -1.15), (-0.37, 1.215, -1.171), (-0.4388, 1.33, -0.8998), (0.4388, 1.33, -0.8998), (0.37, 1.215, -1.171), (-0.5464, 0.9861, -1.15), (-0.6479, 1.155, -0.75), (0.6479, 1.155, -0.75), (0.5464, 0.9861, -1.15), (0.7527, 0.7279, -1.145), (0.8281, 0.8534, -0.8472), (0.6492, -0.748, -0.8472), (0.6018, -0.6226, -1.145), (0.5464, 0.9861, -1.15), (0.6479, 1.155, -0.75), (0.4071, -1.0, -0.75), (0.3434, -0.8312, -1.15), (0.2912, -0.99, -1.181), (0.3453, -1.133, -0.8419), (-0.3453, -1.133, -0.8419), (-0.2912, -0.99, -1.181), (0.3434, -0.8312, -1.15), (0.4071, -1.0, -0.75), (-0.4071, -1.0, -0.75), (-0.3434, -0.8312, -1.15), (-0.5726, -0.5928, -1.132), (-0.6181, -0.7134, -0.846), (-0.7901, 0.8262, -0.846), (-0.7176, 0.7056, -1.132), (-0.3434, -0.8312, -1.15), (-0.4071, -1.0, -0.75), (-0.6479, 1.155, -0.75), (-0.5464, 0.9861, -1.15), (1.708, 1.709, 0.1954), (1.708, 1.709, -0.1954), (1.513, 2.577, -0.1954), (1.513, 2.577, 0.1954), (1.562, 1.442, 0.2956), (1.562, 1.442, -0.2956), (1.266, 2.756, -0.2956), (1.266, 2.756, 0.2956), (1.681, 1.254, 0.2232), (1.408, 0.9199, 0.3399), (1.408, 0.9199, -0.3399), (1.681, 1.254, -0.2232), (1.562, 1.442, 0.2956), (1.2, 1.0, 0.45), (1.2, 1.0, -0.45), (1.562, 1.442, -0.2956), (1.54, 1.561, -0.4416), (1.243, 1.198, -0.5684), (0.8738, 2.84, -0.5684), (1.298, 2.639, -0.4416), (1.562, 1.442, -0.2956), (1.2, 1.0, -0.45), (0.75, 3.0, -0.45), (1.266, 2.756, -0.2956), (1.297, 2.965, -0.2317), (0.8926, 3.157, -0.3527), (0.8926, 3.157, 0.3527), (1.297, 2.965, 0.2317), (1.266, 2.756, -0.2956), (0.75, 3.0, -0.45), (0.75, 3.0, 0.45), (1.266, 2.756, 0.2956), (1.311, 2.632, 0.4863), (0.8951, 2.829, 0.6108), (1.258, 1.217, 0.6108), (1.549, 1.573, 0.4863), (1.266, 2.756, 0.2956), (0.75, 3.0, 0.45), (1.2, 1.0, 0.45), (1.562, 1.442, 0.2956), (0.408, 0.7561, 1.391), (-0.408, 0.7561, 1.391), (-0.2564, -0.6011, 1.391), (0.2564, -0.6011, 1.391), (0.4896, 0.8916, 1.169), (-0.4896, 0.8916, 1.169), (-0.3077, -0.7367, 1.169), (0.3077, -0.7367, 1.169), (0.3512, 1.139, 1.242), (0.4648, 1.328, 0.9412), (-0.4648, 1.328, 0.9412), (-0.3512, 1.139, 1.242), (0.4896, 0.8916, 1.169), (0.6479, 1.155, 0.75), (-0.6479, 1.155, 0.75), (-0.4896, 0.8916, 1.169), (-0.6579, 0.6781, 1.173), (-0.7785, 0.8786, 0.8537), (-0.5951, -0.7627, 0.8537), (-0.5194, -0.5622, 1.173), (-0.4896, 0.8916, 1.169), (-0.6479, 1.155, 0.75), (-0.4071, -1.0, 0.75), (-0.3077, -0.7367, 1.169), (-0.2438, -0.9601, 1.249), (-0.3226, -1.169, 0.9166), (0.3226, -1.169, 0.9166), (0.2438, -0.9601, 1.249), (-0.3077, -0.7367, 1.169), (-0.4071, -1.0, 0.75), (0.4071, -1.0, 0.75), (0.3077, -0.7367, 1.169), (0.5731, -0.4779, 1.162), (0.638, -0.6499, 0.8877), (0.7953, 0.7575, 0.8877), (0.6919, 0.5856, 1.162), (0.3077, -0.7367, 1.169), (0.4071, -1.0, 0.75), (0.6479, 1.155, 0.75), (0.4896, 0.8916, 1.169), (-0.699, 0.6203, 1.203), (-0.8623, 0.6085, 1.203), (-0.8673, -0.4711, 1.203), (-0.5771, -0.4711, 1.203), (-0.6766, 0.8541, 1.021), (-0.9096, 0.8374, 1.021), (-0.9167, -0.7024, 1.021), (-0.5027, -0.7024, 1.021), (-0.7115, 1.019, 1.144), (-0.6885, 1.259, 0.9277), (-0.9461, 1.241, 0.9277), (-0.8975, 1.005, 1.144), (-0.6766, 0.8541, 1.021), (-0.6479, 1.155, 0.75), (-0.9704, 1.132, 0.75), (-0.9096, 0.8374, 1.021), (-1.053, 0.5896, 1.008), (-1.094, 0.7891, 0.8239), (-1.1, -0.6556, 0.8239), (-1.057, -0.4539, 1.008), (-0.9096, 0.8374, 1.021), (-0.9704, 1.132, 0.75), (-0.9802, -1.0, 0.75), (-0.9167, -0.7024, 1.021), (-0.8625, -0.8541, 1.112), (-0.91, -1.077, 0.9095), (-0.4813, -1.077, 0.9095), (-0.5528, -0.8541, 1.112), (-0.9167, -0.7024, 1.021), (-0.9802, -1.0, 0.75), (-0.4071, -1.0, 0.75), (-0.5027, -0.7024, 1.021), (-0.3949, -0.4873, 1.014), (-0.324, -0.708, 0.8132), (-0.5025, 0.8898, 0.8132), (-0.5238, 0.6668, 1.014), (-0.5027, -0.7024, 1.021), (-0.4071, -1.0, 0.75), (-0.6479, 1.155, 0.75), (-0.6766, 0.8541, 1.021), (0.2647, -1.261, 1.155), (-0.2647, -1.261, 1.155), (-0.2647, -2.233, 1.155), (0.2647, -2.233, 1.155), (0.3298, -1.142, 1.01), (-0.3298, -1.142, 1.01), (-0.3298, -2.352, 1.01), (0.3298, -2.352, 1.01), (0.224, -0.9516, 1.06), (0.2765, -0.8552, 0.8833), (-0.2765, -0.8552, 0.8833), (-0.224, -0.9516, 1.06), (0.3298, -1.142, 1.01), (0.4071, -1.0, 0.75), (-0.4071, -1.0, 0.75), (-0.3298, -1.142, 1.01), (-0.544, -1.246, 1.049), (-0.608, -1.128, 0.8342), (-0.608, -2.366, 0.8342), (-0.544, -2.248, 1.049), (-0.3298, -1.142, 1.01), (-0.4071, -1.0, 0.75), (-0.4071, -2.494, 0.75), (-0.3298, -2.352, 1.01), (-0.2611, -2.5, 1.056), (-0.3223, -2.613, 0.8501), (0.3223, -2.613, 0.8501), (0.2611, -2.5, 1.056), (-0.3298, -2.352, 1.01), (-0.4071, -2.494, 0.75), (0.4071, -2.494, 0.75), (0.3298, -2.352, 1.01), (0.5746, -2.254, 1.06), (0.6394, -2.372, 0.8422), (0.6394, -1.122, 0.8422), (0.5746, -1.24, 1.06), (0.3298, -2.352, 1.01), (0.4071, -2.494, 0.75), (0.4071, -1.0, 0.75), (0.3298, -1.142, 1.01), (-0.247, -1.294, -1.295), (0.247, -1.294, -1.295), (0.247, -2.2, -1.295), (-0.247, -2.2, -1.295), (-0.2947, -1.206, -1.145), (0.2947, -1.206, -1.145), (0.2947, -2.288, -1.145), (-0.2947, -2.288, -1.145), (-0.2202, -1.019, -1.179), (-0.3042, -0.8654, -0.8838), (0.3042, -0.8654, -0.8838), (0.2202, -1.019, -1.179), (-0.2947, -1.206, -1.145), (-0.4071, -1.0, -0.75), (0.4071, -1.0, -0.75), (0.2947, -1.206, -1.145), (0.4832, -1.356, -1.14), (0.5644, -1.207, -0.854), (0.5644, -2.287, -0.854), (0.4832, -2.138, -1.14), (0.2947, -1.206, -1.145), (0.4071, -1.0, -0.75), (0.4071, -2.494, -0.75), (0.2947, -2.288, -1.145), (0.2051, -2.536, -1.198), (0.2834, -2.679, -0.923), (-0.2834, -2.679, -0.923), (-0.2051, -2.536, -1.198), (0.2947, -2.288, -1.145), (0.4071, -2.494, -0.75), (-0.4071, -2.494, -0.75), (-0.2947, -2.288, -1.145), (-0.5188, -2.158, -1.158), (-0.6043, -2.315, -0.8572), (-0.6043, -1.179, -0.8572), (-0.5188, -1.336, -1.158), (-0.2947, -2.288, -1.145), (-0.4071, -2.494, -0.75), (-0.4071, -1.0, -0.75), (-0.2947, -1.206, -1.145), (0.6949, 0.6626, -1.337), (0.8709, 0.6499, -1.337), (0.8762, -0.5129, -1.337), (0.5636, -0.5129, -1.337), (0.6791, 0.828, -1.142), (0.9043, 0.8119, -1.142), (0.9112, -0.6766, -1.142), (0.511, -0.6766, -1.142), (0.721, 1.047, -1.247), (0.6971, 1.297, -0.9479), (0.9433, 1.279, -0.9479), (0.8929, 1.035, -1.247), (0.6791, 0.828, -1.142), (0.6479, 1.155, -0.75), (0.9704, 1.132, -0.75), (0.9043, 0.8119, -1.142), (1.08, 0.6984, -1.141), (1.136, 0.9693, -0.8093), (1.144, -0.8357, -0.8093), (1.086, -0.5619, -1.141), (0.9043, 0.8119, -1.142), (0.9704, 1.132, -0.75), (0.9802, -1.0, -0.75), (0.9112, -0.6766, -1.142), (0.8745, -0.8946, -1.264), (0.9314, -1.161, -0.9408), (0.459, -1.161, -0.9408), (0.5446, -0.8946, -1.264), (0.9112, -0.6766, -1.142), (0.9802, -1.0, -0.75), (0.4071, -1.0, -0.75), (0.511, -0.6766, -1.142), (0.3155, -0.5146, -1.141), (0.2308, -0.7782, -0.8216), (0.4271, 0.9786, -0.8216), (0.4525, 0.7121, -1.141), (0.511, -0.6766, -1.142), (0.4071, -1.0, -0.75), (0.6479, 1.155, -0.75), (0.6791, 0.828, -1.142), (0.01208, 1.87, 0.2712), (0.01208, 1.87, -0.2712), (-0.1945, 2.801, -0.2712), (-0.1945, 2.801, 0.2712), (-0.1004, 1.706, 0.3485), (-0.1004, 1.706, -0.3485), (-0.3659, 2.902, -0.3485), (-0.3659, 2.902, 0.3485), (0.01045, 1.504, 0.2751), (-0.2317, 1.306, 0.3552), (-0.2317, 1.306, -0.3552), (0.01045, 1.504, -0.2751), (-0.1004, 1.706, 0.3485), (-0.4071, 1.455, 0.45), (-0.4071, 1.455, -0.45), (-0.1004, 1.706, -0.3485), (-0.1247, 1.839, -0.5143), (-0.3636, 1.644, -0.5933), (-0.6305, 2.847, -0.5933), (-0.3315, 2.771, -0.5143), (-0.1004, 1.706, -0.3485), (-0.4071, 1.455, -0.45), (-0.75, 3.0, -0.45), (-0.3659, 2.902, -0.3485), (-0.3483, 3.115, -0.2864), (-0.6639, 3.195, -0.3698), (-0.6639, 3.195, 0.3698), (-0.3483, 3.115, 0.2864), (-0.3659, 2.902, -0.3485), (-0.75, 3.0, -0.45), (-0.75, 3.0, 0.45), (-0.3659, 2.902, 0.3485), (-0.3239, 2.811, 0.5293), (-0.6466, 2.893, 0.6145), (-0.3586, 1.595, 0.6145), (-0.1009, 1.806, 0.5293), (-0.3659, 2.902, 0.3485), (-0.75, 3.0, 0.45), (-0.4071, 1.455, 0.45), (-0.1004, 1.706, 0.3485), (0.9128, 1.243, 1.287), (0.8629, 1.46, 1.287), (0.8129, 1.676, 1.287), (0.7199, 1.257, 1.287), (0.9419, 1.187, 1.086), (0.875, 1.477, 1.086), (0.8081, 1.767, 1.086), (0.6835, 1.205, 1.086), (1.105, 1.27, 1.04), (1.124, 1.233, 0.8129), (1.068, 1.477, 0.8129), (1.06, 1.466, 1.04), (0.9419, 1.187, 1.086), (0.9704, 1.132, 0.75), (0.8869, 1.494, 0.75), (0.875, 1.477, 1.086), (1.021, 1.562, 1.045), (1.03, 1.574, 0.8056), (0.9704, 1.832, 0.8056), (0.9737, 1.769, 1.045), (0.875, 1.477, 1.086), (0.8869, 1.494, 0.75), (0.8034, 1.856, 0.75), (0.8081, 1.767, 1.086), (0.5761, 1.726, 1.048), (0.5728, 1.786, 0.8192), (0.4673, 1.311, 0.8192), (0.4915, 1.345, 1.048), (0.8081, 1.767, 1.086), (0.8034, 1.856, 0.75), (0.6479, 1.155, 0.75), (0.6835, 1.205, 1.086), (0.7063, 0.9733, 1.07), (0.6815, 0.9381, 0.836), (0.9061, 0.9219, 0.836), (0.8862, 0.9603, 1.07), (0.6835, 1.205, 1.086), (0.6479, 1.155, 0.75), (0.9704, 1.132, 0.75), (0.9419, 1.187, 1.086), (-0.9211, 1.227, 1.251), (-0.7096, 1.242, 1.251), (-0.8115, 1.702, 1.251), (-0.8663, 1.465, 1.251), (-0.9387, 1.193, 1.045), (-0.6876, 1.211, 1.045), (-0.8086, 1.757, 1.045), (-0.8736, 1.475, 1.045), (-0.8949, 0.9984, 1.048), (-0.9192, 0.9514, 0.8229), (-0.6727, 0.9691, 0.8229), (-0.703, 1.012, 1.048), (-0.9387, 1.193, 1.045), (-0.9704, 1.132, 0.75), (-0.6479, 1.155, 0.75), (-0.6876, 1.211, 1.045), (-0.5379, 1.327, 1.018), (-0.5093, 1.287, 0.8065), (-0.6212, 1.791, 0.8065), (-0.6249, 1.719, 1.018), (-0.6876, 1.211, 1.045), (-0.6479, 1.155, 0.75), (-0.8034, 1.856, 0.75), (-0.8086, 1.757, 1.045), (-1.038, 1.783, 1.025), (-1.034, 1.86, 0.7961), (-1.099, 1.579, 0.7961), (-1.089, 1.564, 1.025), (-0.8086, 1.757, 1.045), (-0.8034, 1.856, 0.75), (-0.8869, 1.494, 0.75), (-0.8736, 1.475, 1.045), (-1.108, 1.475, 1.008), (-1.117, 1.487, 0.8124), (-1.172, 1.247, 0.8124), (-1.151, 1.287, 1.008), (-0.8736, 1.475, 1.045), (-0.8869, 1.494, 0.75), (-0.9704, 1.132, 0.75), (-0.9387, 1.193, 1.045), (0.837, -1.224, 1.404), (0.493, -1.224, 1.404), (0.493, -2.121, 1.404), (0.665, -1.672, 1.404), (0.8773, -1.161, 1.198), (0.4689, -1.161, 1.198), (0.4689, -2.226, 1.198), (0.6731, -1.693, 1.198), (0.836, -0.915, 1.233), (0.917, -0.7883, 0.8799), (0.466, -0.7883, 0.8799), (0.5146, -0.915, 1.233), (0.8773, -1.161, 1.198), (0.9802, -1.0, 0.75), (0.4071, -1.0, 0.75), (0.4689, -1.161, 1.198), (0.2378, -1.287, 1.179), (0.19, -1.162, 0.8313), (0.19, -2.32, 0.8313), (0.2378, -2.112, 1.179), (0.4689, -1.161, 1.198), (0.4071, -1.0, 0.75), (0.4071, -2.494, 0.75), (0.4689, -2.226, 1.198), (0.6758, -2.268, 1.178), (0.6243, -2.492, 0.8049), (0.8632, -1.869, 0.8049), (0.846, -1.824, 1.178), (0.4689, -2.226, 1.198), (0.4071, -2.494, 0.75), (0.6937, -1.747, 0.75), (0.6731, -1.693, 1.198), (0.9406, -1.685, 1.147), (0.9546, -1.722, 0.8426), (1.149, -1.215, 0.8426), (1.079, -1.324, 1.147), (0.6731, -1.693, 1.198), (0.6937, -1.747, 0.75), (0.9802, -1.0, 0.75), (0.8773, -1.161, 1.198), (0.271, 2.072, 0.2996), (0.271, 2.072, -0.2996), (-0.271, 2.072, -0.2996), (-0.271, 2.072, 0.2996), (0.3354, 1.826, 0.3707), (0.3354, 1.826, -0.3707), (-0.3354, 1.826, -0.3707), (-0.3354, 1.826, 0.3707), (0.4763, 1.821, 0.308), (0.5358, 1.512, 0.3739), (0.5358, 1.512, -0.3739), (0.4763, 1.821, -0.308), (0.3354, 1.826, 0.3707), (0.4071, 1.455, 0.45), (0.4071, 1.455, -0.45), (0.3354, 1.826, -0.3707), (0.2826, 1.849, -0.6185), (0.343, 1.536, -0.6853), (-0.343, 1.536, -0.6853), (-0.2826, 1.849, -0.6185), (0.3354, 1.826, -0.3707), (0.4071, 1.455, -0.45), (-0.4071, 1.455, -0.45), (-0.3354, 1.826, -0.3707), (-0.5167, 1.814, -0.2791), (-0.5707, 1.534, -0.3387), (-0.5707, 1.534, 0.3387), (-0.5167, 1.814, 0.2791), (-0.3354, 1.826, -0.3707), (-0.4071, 1.455, -0.45), (-0.4071, 1.455, 0.45), (-0.3354, 1.826, 0.3707), (-0.2507, 1.81, 0.5217), (-0.3043, 1.532, 0.5809), (0.3043, 1.532, 0.5809), (0.2507, 1.81, 0.5217), (-0.3354, 1.826, 0.3707), (-0.4071, 1.455, 0.45), (0.4071, 1.455, 0.45), (0.3354, 1.826, 0.3707), (-1.801, -0.6319, -0.2844), (-1.801, -0.6319, 0.2844), (-1.801, 0.6319, 0.2844), (-1.801, 0.6319, -0.2844), (-1.668, -0.7852, -0.3533), (-1.668, -0.7852, 0.3533), (-1.668, 0.7852, 0.3533), (-1.668, 0.7852, -0.3533), (-1.715, -1.002, -0.2878), (-1.334, -1.177, -0.3665), (-1.334, -1.177, 0.3665), (-1.715, -1.002, 0.2878), (-1.668, -0.7852, -0.3533), (-1.2, -1.0, -0.45), (-1.2, -1.0, 0.45), (-1.668, -0.7852, 0.3533), (-1.638, -0.5886, 0.5034), (-1.287, -0.7496, 0.5759), (-1.287, 0.7496, 0.5759), (-1.638, 0.5886, 0.5034), (-1.668, -0.7852, 0.3533), (-1.2, -1.0, 0.45), (-1.2, 1.0, 0.45), (-1.668, 0.7852, 0.3533), (-1.716, 1.005, 0.2874), (-1.335, 1.179, 0.366), (-1.335, 1.179, -0.366), (-1.716, 1.005, -0.2874), (-1.668, 0.7852, 0.3533), (-1.2, 1.0, 0.45), (-1.2, 1.0, -0.45), (-1.668, 0.7852, -0.3533), (-1.623, 0.5399, -0.5061), (-1.302, 0.6876, -0.5726), (-1.302, -0.6876, -0.5726), (-1.623, -0.5399, -0.5061), (-1.668, 0.7852, -0.3533), (-1.2, 1.0, -0.45), (-1.2, -1.0, -0.45), (-1.668, -0.7852, -0.3533), (-0.8731, 0.6607, -1.204), (-0.6939, 0.6736, -1.204), (-0.5601, -0.5238, -1.204), (-0.8785, -0.5238, -1.204), (-0.9364, 0.9671, -1.04), (-0.6639, 0.9867, -1.04), (-0.4606, -0.8336, -1.04), (-0.9447, -0.8336, -1.04), (-0.918, 1.176, -1.112), (-0.9439, 1.301, -0.8923), (-0.699, 1.318, -0.8923), (-0.7112, 1.191, -1.112), (-0.9364, 0.9671, -1.04), (-0.9704, 1.132, -0.75), (-0.6479, 1.155, -0.75), (-0.6639, 0.9867, -1.04), (-0.4652, 0.6929, -1.009), (-0.4546, 0.8035, -0.8186), (-0.2963, -0.6136, -0.8186), (-0.3315, -0.5041, -1.009), (-0.6639, 0.9867, -1.04), (-0.6479, 1.155, -0.75), (-0.4071, -1.0, -0.75), (-0.4606, -0.8336, -1.04), (-0.5079, -1.055, -1.129), (-0.4651, -1.188, -0.8967), (-0.924, -1.188, -0.8967), (-0.8955, -1.055, -1.129), (-0.4606, -0.8336, -1.04), (-0.4071, -1.0, -0.75), (-0.9802, -1.0, -0.75), (-0.9447, -0.8336, -1.04), (-1.19, -0.6338, -1.037), (-1.218, -0.7635, -0.811), (-1.21, 0.8976, -0.811), (-1.183, 0.7694, -1.037), (-0.9447, -0.8336, -1.04), (-0.9802, -1.0, -0.75), (-0.9704, 1.132, -0.75), (-0.9364, 0.9671, -1.04)], [], [(0, 1, 2, 3), (0, 4, 5, 1), (1, 5, 6, 2), (2, 6, 7, 3), (3, 7, 4, 0), (8, 9, 10, 11), (8, 12, 13, 9), (9, 13, 14, 10), (10, 14, 15, 11), (11, 15, 12, 8), (16, 17, 18, 19), (16, 20, 21, 17), (17, 21, 22, 18), (18, 22, 23, 19), (19, 23, 20, 16), (24, 25, 26, 27), (24, 28, 29, 25), (25, 29, 30, 26), (26, 30, 31, 27), (27, 31, 28, 24), (32, 33, 34, 35), (32, 36, 37, 33), (33, 37, 38, 34), (34, 38, 39, 35), (35, 39, 36, 32), (40, 41, 42, 43), (40, 44, 45, 41), (41, 45, 46, 42), (42, 46, 47, 43), (43, 47, 44, 40), (48, 49, 50, 51), (48, 52, 53, 49), (49, 53, 54, 50), (50, 54, 55, 51), (51, 55, 52, 48), (56, 57, 58, 59), (56, 60, 61, 57), (57, 61, 62, 58), (58, 62, 63, 59), (59, 63, 60, 56), (64, 65, 66, 67), (64, 68, 69, 65), (65, 69, 70, 66), (66, 70, 71, 67), (67, 71, 68, 64), (72, 73, 74, 75), (72, 76, 77, 73), (73, 77, 78, 74), (74, 78, 79, 75), (75, 79, 76, 72), (80, 81, 82, 83), (80, 84, 85, 81), (81, 85, 86, 82), (82, 86, 87, 83), (83, 87, 84, 80), (88, 89, 90, 91), (88, 92, 93, 89), (89, 93, 94, 90), (90, 94, 95, 91), (91, 95, 92, 88), (96, 97, 98, 99), (96, 100, 101, 97), (97, 101, 102, 98), (98, 102, 103, 99), (99, 103, 100, 96), (104, 105, 106, 107), (104, 108, 109, 105), (105, 109, 110, 106), (106, 110, 111, 107), (107, 111, 108, 104), (112, 113, 114, 115), (112, 116, 117, 113), (113, 117, 118, 114), (114, 118, 119, 115), (115, 119, 116, 112), (120, 121, 122, 123), (120, 124, 125, 121), (121, 125, 126, 122), (122, 126, 127, 123), (123, 127, 124, 120), (128, 129, 130, 131), (128, 132, 133, 129), (129, 133, 134, 130), (130, 134, 135, 131), (131, 135, 132, 128), (136, 137, 138, 139), (136, 140, 141, 137), (137, 141, 142, 138), (138, 142, 143, 139), (139, 143, 140, 136), (144, 145, 146, 147), (144, 148, 149, 145), (145, 149, 150, 146), (146, 150, 151, 147), (147, 151, 148, 144), (152, 153, 154, 155), (152, 156, 157, 153), (153, 157, 158, 154), (154, 158, 159, 155), (155, 159, 156, 152), (160, 161, 162, 163), (160, 164, 165, 161), (161, 165, 166, 162), (162, 166, 167, 163), (163, 167, 164, 160), (168, 169, 170, 171), (168, 172, 173, 169), (169, 173, 174, 170), (170, 174, 175, 171), (171, 175, 172, 168), (176, 177, 178, 179), (176, 180, 181, 177), (177, 181, 182, 178), (178, 182, 183, 179), (179, 183, 180, 176), (184, 185, 186, 187), (184, 188, 189, 185), (185, 189, 190, 186), (186, 190, 191, 187), (187, 191, 188, 184), (192, 193, 194, 195), (192, 196, 197, 193), (193, 197, 198, 194), (194, 198, 199, 195), (195, 199, 196, 192), (200, 201, 202, 203), (200, 204, 205, 201), (201, 205, 206, 202), (202, 206, 207, 203), (203, 207, 204, 200), (208, 209, 210, 211), (208, 212, 213, 209), (209, 213, 214, 210), (210, 214, 215, 211), (211, 215, 212, 208), (216, 217, 218, 219), (216, 220, 221, 217), (217, 221, 222, 218), (218, 222, 223, 219), (219, 223, 220, 216), (224, 225, 226, 227), (224, 228, 229, 225), (225, 229, 230, 226), (226, 230, 231, 227), (227, 231, 228, 224), (232, 233, 234, 235), (232, 236, 237, 233), (233, 237, 238, 234), (234, 238, 239, 235), (235, 239, 236, 232), (240, 241, 242, 243), (240, 244, 245, 241), (241, 245, 246, 242), (242, 246, 247, 243), (243, 247, 244, 240), (248, 249, 250, 251), (248, 252, 253, 249), (249, 253, 254, 250), (250, 254, 255, 251), (251, 255, 252, 248), (256, 257, 258, 259), (256, 260, 261, 257), (257, 261, 262, 258), (258, 262, 263, 259), (259, 263, 260, 256), (264, 265, 266, 267), (264, 268, 269, 265), (265, 269, 270, 266), (266, 270, 271, 267), (267, 271, 268, 264), (272, 273, 274, 275), (272, 276, 277, 273), (273, 277, 278, 274), (274, 278, 279, 275), (275, 279, 276, 272), (280, 281, 282, 283), (280, 284, 285, 281), (281, 285, 286, 282), (282, 286, 287, 283), (283, 287, 284, 280), (288, 289, 290, 291), (288, 292, 293, 289), (289, 293, 294, 290), (290, 294, 295, 291), (291, 295, 292, 288), (296, 297, 298, 299), (296, 300, 301, 297), (297, 301, 302, 298), (298, 302, 303, 299), (299, 303, 300, 296), (304, 305, 306, 307), (304, 308, 309, 305), (305, 309, 310, 306), (306, 310, 311, 307), (307, 311, 308, 304), (312, 313, 314, 315), (312, 316, 317, 313), (313, 317, 318, 314), (314, 318, 319, 315), (315, 319, 316, 312), (320, 321, 322, 323), (320, 324, 325, 321), (321, 325, 326, 322), (322, 326, 327, 323), (323, 327, 324, 320), (328, 329, 330, 331), (328, 332, 333, 329), (329, 333, 334, 330), (330, 334, 335, 331), (331, 335, 332, 328), (336, 337, 338, 339), (336, 340, 341, 337), (337, 341, 342, 338), (338, 342, 343, 339), (339, 343, 340, 336), (344, 345, 346, 347), (344, 348, 349, 345), (345, 349, 350, 346), (346, 350, 351, 347), (347, 351, 348, 344), (352, 353, 354, 355), (352, 356, 357, 353), (353, 357, 358, 354), (354, 358, 359, 355), (355, 359, 356, 352), (360, 361, 362, 363), (360, 364, 365, 361), (361, 365, 366, 362), (362, 366, 367, 363), (363, 367, 364, 360), (368, 369, 370, 371), (368, 372, 373, 369), (369, 373, 374, 370), (370, 374, 375, 371), (371, 375, 372, 368), (376, 377, 378, 379), (376, 380, 381, 377), (377, 381, 382, 378), (378, 382, 383, 379), (379, 383, 380, 376), (384, 385, 386, 387), (384, 388, 389, 385), (385, 389, 390, 386), (386, 390, 391, 387), (387, 391, 388, 384), (392, 393, 394, 395), (392, 396, 397, 393), (393, 397, 398, 394), (394, 398, 399, 395), (395, 399, 396, 392), (400, 401, 402, 403), (400, 404, 405, 401), (401, 405, 406, 402), (402, 406, 407, 403), (403, 407, 404, 400), (408, 409, 410, 411), (408, 412, 413, 409), (409, 413, 414, 410), (410, 414, 415, 411), (411, 415, 412, 408), (416, 417, 418, 419), (416, 420, 421, 417), (417, 421, 422, 418), (418, 422, 423, 419), (419, 423, 420, 416), (424, 425, 426, 427), (424, 428, 429, 425), (425, 429, 430, 426), (426, 430, 431, 427), (427, 431, 428, 424), (432, 433, 434, 435), (432, 436, 437, 433), (433, 437, 438, 434), (434, 438, 439, 435), (435, 439, 436, 432), (440, 441, 442, 443), (440, 444, 445, 441), (441, 445, 446, 442), (442, 446, 447, 443), (443, 447, 444, 440), (448, 449, 450, 451), (448, 452, 453, 449), (449, 453, 454, 450), (450, 454, 455, 451), (451, 455, 452, 448), (456, 457, 458, 459), (456, 460, 461, 457), (457, 461, 462, 458), (458, 462, 463, 459), (459, 463, 460, 456), (464, 465, 466, 467), (464, 468, 469, 465), (465, 469, 470, 466), (466, 470, 471, 467), (467, 471, 468, 464), (472, 473, 474, 475), (472, 476, 477, 473), (473, 477, 478, 474), (474, 478, 479, 475), (475, 479, 476, 472), (480, 481, 482, 483), (480, 484, 485, 481), (481, 485, 486, 482), (482, 486, 487, 483), (483, 487, 484, 480), (488, 489, 490, 491), (488, 492, 493, 489), (489, 493, 494, 490), (490, 494, 495, 491), (491, 495, 492, 488), (496, 497, 498, 499), (496, 500, 501, 497), (497, 501, 502, 498), (498, 502, 503, 499), (499, 503, 500, 496), (504, 505, 506, 507), (504, 508, 509, 505), (505, 509, 510, 506), (506, 510, 511, 507), (507, 511, 508, 504), (512, 513, 514, 515), (512, 516, 517, 513), (513, 517, 518, 514), (514, 518, 519, 515), (515, 519, 516, 512), (520, 521, 522, 523), (520, 524, 525, 521), (521, 525, 526, 522), (522, 526, 527, 523), (523, 527, 524, 520), (528, 529, 530, 531), (528, 532, 533, 529), (529, 533, 534, 530), (530, 534, 535, 531), (531, 535, 532, 528), (536, 537, 538, 539), (536, 540, 541, 537), (537, 541, 542, 538), (538, 542, 543, 539), (539, 543, 540, 536), (544, 545, 546, 547), (544, 548, 549, 545), (545, 549, 550, 546), (546, 550, 551, 547), (547, 551, 548, 544), (552, 553, 554, 555), (552, 556, 557, 553), (553, 557, 558, 554), (554, 558, 559, 555), (555, 559, 556, 552), (560, 561, 562, 563), (560, 564, 565, 561), (561, 565, 566, 562), (562, 566, 567, 563), (563, 567, 564, 560), (568, 569, 570, 571), (568, 572, 573, 569), (569, 573, 574, 570), (570, 574, 575, 571), (571, 575, 572, 568), (576, 577, 578, 579), (576, 580, 581, 577), (577, 581, 582, 578), (578, 582, 583, 579), (579, 583, 580, 576), (584, 585, 586, 587), (584, 588, 589, 585), (585, 589, 590, 586), (586, 590, 591, 587), (587, 591, 588, 584), (592, 593, 594, 595), (592, 596, 597, 593), (593, 597, 598, 594), (594, 598, 599, 595), (595, 599, 596, 592), (600, 601, 602, 603), (600, 604, 605, 601), (601, 605, 606, 602), (602, 606, 607, 603), (603, 607, 604, 600), (608, 609, 610, 611), (608, 612, 613, 609), (609, 613, 614, 610), (610, 614, 615, 611), (611, 615, 612, 608), (616, 617, 618, 619), (616, 620, 621, 617), (617, 621, 622, 618), (618, 622, 623, 619), (619, 623, 620, 616), (624, 625, 626, 627), (624, 628, 629, 625), (625, 629, 630, 626), (626, 630, 631, 627), (627, 631, 628, 624), (632, 633, 634, 635), (632, 636, 637, 633), (633, 637, 638, 634), (634, 638, 639, 635), (635, 639, 636, 632), (640, 641, 642, 643), (640, 644, 645, 641), (641, 645, 646, 642), (642, 646, 647, 643), (643, 647, 644, 640), (648, 649, 650, 651), (648, 652, 653, 649), (649, 653, 654, 650), (650, 654, 655, 651), (651, 655, 652, 648), (656, 657, 658, 659), (656, 660, 661, 657), (657, 661, 662, 658), (658, 662, 663, 659), (659, 663, 660, 656), (664, 665, 666, 667), (664, 668, 669, 665), (665, 669, 670, 666), (666, 670, 671, 667), (667, 671, 668, 664), (672, 673, 674, 675), (672, 676, 677, 673), (673, 677, 678, 674), (674, 678, 679, 675), (675, 679, 676, 672), (680, 681, 682, 683), (680, 684, 685, 681), (681, 685, 686, 682), (682, 686, 687, 683), (683, 687, 684, 680), (688, 689, 690, 691), (688, 692, 693, 689), (689, 693, 694, 690), (690, 694, 695, 691), (691, 695, 692, 688), (696, 697, 698, 699), (696, 700, 701, 697), (697, 701, 702, 698), (698, 702, 703, 699), (699, 703, 700, 696), (704, 705, 706, 707), (704, 708, 709, 705), (705, 709, 710, 706), (706, 710, 711, 707), (707, 711, 708, 704), (712, 713, 714, 715), (712, 716, 717, 713), (713, 717, 718, 714), (714, 718, 719, 715), (715, 719, 716, 712), (720, 721, 722, 723), (720, 724, 725, 721), (721, 725, 726, 722), (722, 726, 727, 723), (723, 727, 724, 720), (728, 729, 730, 731), (728, 732, 733, 729), (729, 733, 734, 730), (730, 734, 735, 731), (731, 735, 732, 728), (736, 737, 738, 739), (736, 740, 741, 737), (737, 741, 742, 738), (738, 742, 743, 739), (739, 743, 740, 736), (744, 745, 746, 747), (744, 748, 749, 745), (745, 749, 750, 746), (746, 750, 751, 747), (747, 751, 748, 744), (752, 753, 754, 755), (752, 756, 757, 753), (753, 757, 758, 754), (754, 758, 759, 755), (755, 759, 756, 752), (760, 761, 762, 763), (760, 764, 765, 761), (761, 765, 766, 762), (762, 766, 767, 763), (763, 767, 764, 760), (768, 769, 770, 771), (768, 772, 773, 769), (769, 773, 774, 770), (770, 774, 775, 771), (771, 775, 772, 768), (776, 777, 778, 779), (776, 780, 781, 777), (777, 781, 782, 778), (778, 782, 783, 779), (779, 783, 780, 776), (784, 785, 786, 787), (784, 788, 789, 785), (785, 789, 790, 786), (786, 790, 791, 787), (787, 791, 788, 784), (792, 793, 794, 795), (792, 796, 797, 793), (793, 797, 798, 794), (794, 798, 799, 795), (795, 799, 796, 792), (800, 801, 802, 803), (800, 804, 805, 801), (801, 805, 806, 802), (802, 806, 807, 803), (803, 807, 804, 800), (808, 809, 810, 811), (808, 812, 813, 809), (809, 813, 814, 810), (810, 814, 815, 811), (811, 815, 812, 808), (816, 817, 818, 819), (816, 820, 821, 817), (817, 821, 822, 818), (818, 822, 823, 819), (819, 823, 820, 816), (824, 825, 826, 827), (824, 828, 829, 825), (825, 829, 830, 826), (826, 830, 831, 827), (827, 831, 828, 824), (832, 833, 834, 835), (832, 836, 837, 833), (833, 837, 838, 834), (834, 838, 839, 835), (835, 839, 836, 832), (840, 841, 842, 843), (840, 844, 845, 841), (841, 845, 846, 842), (842, 846, 847, 843), (843, 847, 844, 840), (848, 849, 850, 851), (848, 852, 853, 849), (849, 853, 854, 850), (850, 854, 855, 851), (851, 855, 852, 848), (856, 857, 858, 859), (856, 860, 861, 857), (857, 861, 862, 858), (858, 862, 863, 859), (859, 863, 860, 856), (864, 865, 866, 867), (864, 868, 869, 865), (865, 869, 870, 866), (866, 870, 871, 867), (867, 871, 868, 864), (872, 873, 874, 875), (872, 876, 877, 873), (873, 877, 878, 874), (874, 878, 879, 875), (875, 879, 876, 872), (880, 881, 882, 883), (880, 884, 885, 881), (881, 885, 886, 882), (882, 886, 887, 883), (883, 887, 884, 880), (888, 889, 890, 891), (888, 892, 893, 889), (889, 893, 894, 890), (890, 894, 895, 891), (891, 895, 892, 888), (896, 897, 898, 899), (896, 900, 901, 897), (897, 901, 902, 898), (898, 902, 903, 899), (899, 903, 900, 896), (904, 905, 906, 907), (904, 908, 909, 905), (905, 909, 910, 906), (906, 910, 911, 907), (907, 911, 908, 904), (912, 913, 914, 915), (912, 916, 917, 913), (913, 917, 918, 914), (914, 918, 919, 915), (915, 919, 916, 912), (920, 921, 922, 923), (920, 924, 925, 921), (921, 925, 926, 922), (922, 926, 927, 923), (923, 927, 924, 920), (928, 929, 930, 931), (928, 932, 933, 929), (929, 933, 934, 930), (930, 934, 935, 931), (931, 935, 932, 928), (936, 937, 938, 939), (936, 940, 941, 937), (937, 941, 942, 938), (938, 942, 943, 939), (939, 943, 940, 936), (944, 945, 946, 947), (944, 948, 949, 945), (945, 949, 950, 946), (946, 950, 951, 947), (947, 951, 948, 944), (952, 953, 954, 955), (952, 956, 957, 953), (953, 957, 958, 954), (954, 958, 959, 955), (955, 959, 956, 952), (960, 961, 962, 963), (960, 964, 965, 961), (961, 965, 966, 962), (962, 966, 967, 963), (963, 967, 964, 960), (968, 969, 970, 971), (968, 972, 973, 969), (969, 973, 974, 970), (970, 974, 975, 971), (971, 975, 972, 968), (976, 977, 978, 979), (976, 980, 981, 977), (977, 981, 982, 978), (978, 982, 983, 979), (979, 983, 980, 976), (984, 985, 986, 987), (984, 988, 989, 985), (985, 989, 990, 986), (986, 990, 991, 987), (987, 991, 988, 984), (992, 993, 994, 995), (992, 996, 997, 993), (993, 997, 998, 994), (994, 998, 999, 995), (995, 999, 996, 992), (1000, 1001, 1002, 1003), (1000, 1004, 1005, 1001), (1001, 1005, 1006, 1002), (1002, 1006, 1007, 1003), (1003, 1007, 1004, 1000), (1008, 1009, 1010, 1011), (1008, 1012, 1013, 1009), (1009, 1013, 1014, 1010), (1010, 1014, 1015, 1011), (1011, 1015, 1012, 1008), (1016, 1017, 1018, 1019), (1016, 1020, 1021, 1017), (1017, 1021, 1022, 1018), (1018, 1022, 1023, 1019), (1019, 1023, 1020, 1016), (1024, 1025, 1026, 1027), (1024, 1028, 1029, 1025), (1025, 1029, 1030, 1026), (1026, 1030, 1031, 1027), (1027, 1031, 1028, 1024), (1032, 1033, 1034, 1035), (1032, 1036, 1037, 1033), (1033, 1037, 1038, 1034), (1034, 1038, 1039, 1035), (1035, 1039, 1036, 1032)])
me_discombobulated_object_003.polygons.foreach_set('material_index', [0, 1, 1, 1, 1, 0, 1, 1, 1, 1, 0, 1, 1, 1, 1, 0, 1, 1, 1, 1, 0, 1, 1, 1, 1, 0, 1, 1, 1, 1, 0, 1, 1, 1, 1, 0, 1, 1, 1, 1, 0, 1, 1, 1, 1, 0, 1, 1, 1, 1, 0, 1, 1, 1, 1, 0, 1, 1, 1, 1, 0, 1, 1, 1, 1, 0, 1, 1, 1, 1, 0, 1, 1, 1, 1, 0, 1, 1, 1, 1, 0, 1, 1, 1, 1, 0, 1, 1, 1, 1, 0, 1, 1, 1, 1, 0, 1, 1, 1, 1, 0, 1, 1, 1, 1, 0, 1, 1, 1, 1, 0, 1, 1, 1, 1, 0, 1, 1, 1, 1, 0, 1, 1, 1, 1, 0, 1, 1, 1, 1, 0, 1, 1, 1, 1, 0, 1, 1, 1, 1, 0, 1, 1, 1, 1, 0, 1, 1, 1, 1, 0, 1, 1, 1, 1, 0, 1, 1, 1, 1, 0, 1, 1, 1, 1, 0, 1, 1, 1, 1, 0, 1, 1, 1, 1, 0, 1, 1, 1, 1, 0, 1, 1, 1, 1, 0, 1, 1, 1, 1, 0, 1, 1, 1, 1, 0, 1, 1, 1, 1, 0, 1, 1, 1, 1, 0, 1, 1, 1, 1, 0, 1, 1, 1, 1, 0, 1, 1, 1, 1, 0, 1, 1, 1, 1, 0, 1, 1, 1, 1, 0, 1, 1, 1, 1, 0, 1, 1, 1, 1, 0, 1, 1, 1, 1, 0, 1, 1, 1, 1, 0, 1, 1, 1, 1, 0, 1, 1, 1, 1, 0, 1, 1, 1, 1, 0, 1, 1, 1, 1, 0, 1, 1, 1, 1, 0, 1, 1, 1, 1, 0, 1, 1, 1, 1, 0, 1, 1, 1, 1, 0, 1, 1, 1, 1, 0, 1, 1, 1, 1, 0, 1, 1, 1, 1, 0, 1, 1, 1, 1, 0, 1, 1, 1, 1, 0, 1, 1, 1, 1, 0, 1, 1, 1, 1, 0, 1, 1, 1, 1, 0, 1, 1, 1, 1, 0, 1, 1, 1, 1, 0, 1, 1, 1, 1, 0, 1, 1, 1, 1, 0, 1, 1, 1, 1, 0, 1, 1, 1, 1, 0, 1, 1, 1, 1, 0, 1, 1, 1, 1, 0, 1, 1, 1, 1, 0, 1, 1, 1, 1, 0, 1, 1, 1, 1, 0, 1, 1, 1, 1, 0, 1, 1, 1, 1, 0, 1, 1, 1, 1, 0, 1, 1, 1, 1, 0, 1, 1, 1, 1, 0, 1, 1, 1, 1, 0, 1, 1, 1, 1, 0, 1, 1, 1, 1, 0, 1, 1, 1, 1, 0, 1, 1, 1, 1, 0, 1, 1, 1, 1, 0, 1, 1, 1, 1, 0, 1, 1, 1, 1, 0, 1, 1, 1, 1, 0, 1, 1, 1, 1, 0, 1, 1, 1, 1, 0, 1, 1, 1, 1, 0, 1, 1, 1, 1, 0, 1, 1, 1, 1, 0, 1, 1, 1, 1, 0, 1, 1, 1, 1, 0, 1, 1, 1, 1, 0, 1, 1, 1, 1, 0, 1, 1, 1, 1, 0, 1, 1, 1, 1, 0, 1, 1, 1, 1, 0, 1, 1, 1, 1, 0, 1, 1, 1, 1, 0, 1, 1, 1, 1, 0, 1, 1, 1, 1, 0, 1, 1, 1, 1, 0, 1, 1, 1, 1, 0, 1, 1, 1, 1, 0, 1, 1, 1, 1, 0, 1, 1, 1, 1, 0, 1, 1, 1, 1, 0, 1, 1, 1, 1, 0, 1, 1, 1, 1, 0, 1, 1, 1, 1, 0, 1, 1, 1, 1, 0, 1, 1, 1, 1, 0, 1, 1, 1, 1, 0, 1, 1, 1, 1, 0, 1, 1, 1, 1, 0, 1, 1, 1, 1, 0, 1, 1, 1, 1, 0, 1, 1, 1, 1, 0, 1, 1, 1, 1, 0, 1, 1, 1, 1, 0, 1, 1, 1, 1, 0, 1, 1, 1, 1, 0, 1, 1, 1, 1, 0, 1, 1, 1, 1])
me_discombobulated_object_003.materials.append(mat_nobel)
me_discombobulated_object_003.materials.append(mat_scarpa_flow)
me_discombobulated_object_003.use_remesh_fix_poles = True
me_discombobulated_object_003.use_remesh_preserve_attributes = False
me_discombobulated_object_003.update()
me_plane_001 = bpy.data.meshes.new('Plane.001')
me_plane_001.from_pydata([(-1.0, -1.0, 0.0), (1.0, -1.0, 0.0), (-1.0, 1.0, 0.0), (1.0, 1.0, 0.0), (-0.6022, -1.0, 0.0), (0.6022, -1.0, 0.0), (0.6022, 1.0, 0.0), (-0.6022, 1.0, 0.0)], [], [(5, 1, 3, 6), (0, 4, 7, 2)])
_uv = me_plane_001.uv_layers.new(name='UVMap')
_uv.uv.foreach_set('vector', [0.6667, 0.0, 1.0, 0.0, 1.0, 1.0, 0.6667, 1.0, 0.0, 0.0, 0.3333, 0.0, 0.3333, 1.0, 0.0, 1.0])
me_plane_001.materials.append(mat_void)
me_plane_001.use_remesh_fix_poles = True
me_plane_001.use_remesh_preserve_attributes = False
me_plane_001.update()
me_beziercurve_001 = bpy.data.meshes.new('BezierCurve.001')
me_beziercurve_001.from_pydata([(-0.1094, -0.09058, 0.0), (-0.1125, 2.235e-08, 0.0), (-0.1094, 0.09058, 0.0), (-0.1, 0.1795, 0.0), (-0.08438, 0.265, 0.0), (-0.0625, 0.3455, 0.0), (-0.03438, 0.4192, 0.0), (0.0, 0.4846, 0.0), (-0.1073, -0.09058, -0.02134), (-0.1103, 2.53e-08, -0.02195), (-0.1073, 0.09058, -0.02134), (-0.09808, 0.1795, -0.01951), (-0.08275, 0.265, -0.01646), (-0.0613, 0.3455, -0.01219), (-0.03371, 0.4192, -0.006706), (1.27e-08, 0.4846, 1.251e-09), (-0.101, -0.09058, -0.04186), (-0.1039, 2.814e-08, -0.04305), (-0.101, 0.09058, -0.04186), (-0.09239, 0.1795, -0.03827), (-0.07795, 0.265, -0.03229), (-0.05774, 0.3455, -0.02392), (-0.03176, 0.4192, -0.01315), (2.492e-08, 0.4846, 4.956e-09), (-0.09094, -0.09058, -0.06077), (-0.09354, 3.075e-08, -0.0625), (-0.09094, 0.09058, -0.06077), (-0.08315, 0.1795, -0.05556), (-0.07016, 0.265, -0.04688), (-0.05197, 0.3455, -0.03472), (-0.02858, 0.4192, -0.0191), (3.617e-08, 0.4846, 1.097e-08), (-0.07734, -0.09058, -0.07734), (-0.07955, 3.304e-08, -0.07955), (-0.07734, 0.09058, -0.07734), (-0.07071, 0.1795, -0.07071), (-0.05966, 0.265, -0.05966), (-0.04419, 0.3455, -0.04419), (-0.02431, 0.4192, -0.02431), (4.604e-08, 0.4846, 1.907e-08), (-0.06077, -0.09058, -0.09094), (-0.0625, 3.492e-08, -0.09354), (-0.06077, 0.09058, -0.09094), (-0.05556, 0.1795, -0.08315), (-0.04688, 0.265, -0.07016), (-0.03472, 0.3455, -0.05197), (-0.0191, 0.4192, -0.02858), (5.413e-08, 0.4846, 2.894e-08), (-0.04186, -0.09058, -0.101), (-0.04305, 3.632e-08, -0.1039), (-0.04186, 0.09058, -0.101), (-0.03827, 0.1795, -0.09239), (-0.03229, 0.265, -0.07795), (-0.02392, 0.3455, -0.05774), (-0.01315, 0.4192, -0.03176), (6.015e-08, 0.4846, 4.019e-08), (-0.02134, -0.09058, -0.1073), (-0.02195, 3.718e-08, -0.1103), (-0.02134, 0.09058, -0.1073), (-0.01951, 0.1795, -0.09808), (-0.01646, 0.265, -0.08275), (-0.01219, 0.3455, -0.0613), (-0.006706, 0.4192, -0.03371), (6.386e-08, 0.4846, 5.241e-08), (-1.863e-09, -0.09058, -0.1094), (-3.725e-09, 3.747e-08, -0.1125), (1.49e-08, 0.09058, -0.1094), (3.912e-08, 0.1795, -0.1), (4.47e-08, 0.265, -0.08437), (5.029e-08, 0.3455, -0.0625), (6.24e-08, 0.4192, -0.03437), (6.511e-08, 0.4846, 6.511e-08)], [], [(4, 5, 13, 12), (1, 2, 10, 9), (5, 6, 14, 13), (2, 3, 11, 10), (6, 7, 15, 14), (3, 4, 12, 11), (0, 1, 9, 8), (10, 11, 19, 18), (14, 15, 23, 22), (11, 12, 20, 19), (8, 9, 17, 16), (12, 13, 21, 20), (9, 10, 18, 17), (13, 14, 22, 21), (17, 18, 26, 25), (21, 22, 30, 29), (18, 19, 27, 26), (22, 23, 31, 30), (19, 20, 28, 27), (16, 17, 25, 24), (20, 21, 29, 28), (27, 28, 36, 35), (24, 25, 33, 32), (28, 29, 37, 36), (25, 26, 34, 33), (29, 30, 38, 37), (26, 27, 35, 34), (30, 31, 39, 38), (34, 35, 43, 42), (38, 39, 47, 46), (35, 36, 44, 43), (32, 33, 41, 40), (36, 37, 45, 44), (33, 34, 42, 41), (37, 38, 46, 45), (44, 45, 53, 52), (41, 42, 50, 49), (45, 46, 54, 53), (42, 43, 51, 50), (46, 47, 55, 54), (43, 44, 52, 51), (40, 41, 49, 48), (51, 52, 60, 59), (48, 49, 57, 56), (52, 53, 61, 60), (49, 50, 58, 57), (53, 54, 62, 61), (50, 51, 59, 58), (54, 55, 63, 62), (61, 62, 70, 69), (58, 59, 67, 66), (62, 63, 71, 70), (59, 60, 68, 67), (56, 57, 65, 64), (60, 61, 69, 68), (57, 58, 66, 65)])
_uv = me_beziercurve_001.uv_layers.new(name='UVMap')
_uv.uv.foreach_set('vector', [0.0, 0.0, 0.0, 0.0, 0.0, 0.0, 0.0, 0.0, 0.0, 0.0, 0.0, 0.0, 0.0, 0.0, 0.0, 0.0, 0.0, 0.0, 0.0, 0.0, 0.0, 0.0, 0.0, 0.0, 0.0, 0.0, 0.0, 0.0, 0.0, 0.0, 0.0, 0.0, 0.0, 0.0, 0.0, 0.0, 0.0, 0.0, 0.0, 0.0, 0.0, 0.0, 0.0, 0.0, 0.0, 0.0, 0.0, 0.0, 0.0, 0.0, 0.0, 0.0, 0.0, 0.0, 0.0, 0.0, 0.0, 0.0, 0.0, 0.0, 0.0, 0.0, 0.0, 0.0, 0.0, 0.0, 0.0, 0.0, 0.0, 0.0, 0.0, 0.0, 0.0, 0.0, 0.0, 0.0, 0.0, 0.0, 0.0, 0.0, 0.0, 0.0, 0.0, 0.0, 0.0, 0.0, 0.0, 0.0, 0.0, 0.0, 0.0, 0.0, 0.0, 0.0, 0.0, 0.0, 0.0, 0.0, 0.0, 0.0, 0.0, 0.0, 0.0, 0.0, 0.0, 0.0, 0.0, 0.0, 0.0, 0.0, 0.0, 0.0, 0.0, 0.0, 0.0, 0.0, 0.0, 0.0, 0.0, 0.0, 0.0, 0.0, 0.0, 0.0, 0.0, 0.0, 0.0, 0.0, 0.0, 0.0, 0.0, 0.0, 0.0, 0.0, 0.0, 0.0, 0.0, 0.0, 0.0, 0.0, 0.0, 0.0, 0.0, 0.0, 0.0, 0.0, 0.0, 0.0, 0.0, 0.0, 0.0, 0.0, 0.0, 0.0, 0.0, 0.0, 0.0, 0.0, 0.0, 0.0, 0.0, 0.0, 0.0, 0.0, 0.0, 0.0, 0.0, 0.0, 0.0, 0.0, 0.0, 0.0, 0.0, 0.0, 0.0, 0.0, 0.0, 0.0, 0.0, 0.0, 0.0, 0.0, 0.0, 0.0, 0.0, 0.0, 0.0, 0.0, 0.0, 0.0, 0.0, 0.0, 0.0, 0.0, 0.0, 0.0, 0.0, 0.0, 0.0, 0.0, 0.0, 0.0, 0.0, 0.0, 0.0, 0.0, 0.0, 0.0, 0.0, 0.0, 0.0, 0.0, 0.0, 0.0, 0.0, 0.0, 0.0, 0.0, 0.0, 0.0, 0.0, 0.0, 0.0, 0.0, 0.0, 0.0, 0.0, 0.0, 0.0, 0.0, 0.0, 0.0, 0.0, 0.0, 0.0, 0.0, 0.0, 0.0, 0.0, 0.0, 0.0, 0.0, 0.0, 0.0, 0.0, 0.0, 0.0, 0.0, 0.0, 0.0, 0.0, 0.0, 0.0, 0.0, 0.0, 0.0, 0.0, 0.0, 0.0, 0.0, 0.0, 0.0, 0.0, 0.0, 0.0, 0.0, 0.0, 0.0, 0.0, 0.0, 0.0, 0.0, 0.0, 0.0, 0.0, 0.0, 0.0, 0.0, 0.0, 0.0, 0.0, 0.0, 0.0, 0.0, 0.0, 0.0, 0.0, 0.0, 0.0, 0.0, 0.0, 0.0, 0.0, 0.0, 0.0, 0.0, 0.0, 0.0, 0.0, 0.0, 0.0, 0.0, 0.0, 0.0, 0.0, 0.0, 0.0, 0.0, 0.0, 0.0, 0.0, 0.0, 0.0, 0.0, 0.0, 0.0, 0.0, 0.0, 0.0, 0.0, 0.0, 0.0, 0.0, 0.0, 0.0, 0.0, 0.0, 0.0, 0.0, 0.0, 0.0, 0.0, 0.0, 0.0, 0.0, 0.0, 0.0, 0.0, 0.0, 0.0, 0.0, 0.0, 0.0, 0.0, 0.0, 0.0, 0.0, 0.0, 0.0, 0.0, 0.0, 0.0, 0.0, 0.0, 0.0, 0.0, 0.0, 0.0, 0.0, 0.0, 0.0, 0.0, 0.0, 0.0, 0.0, 0.0, 0.0, 0.0, 0.0, 0.0, 0.0, 0.0, 0.0, 0.0, 0.0, 0.0, 0.0, 0.0, 0.0, 0.0, 0.0, 0.0, 0.0, 0.0, 0.0, 0.0, 0.0, 0.0, 0.0, 0.0, 0.0, 0.0, 0.0, 0.0, 0.0, 0.0, 0.0, 0.0, 0.0, 0.0, 0.0, 0.0, 0.0, 0.0, 0.0, 0.0, 0.0, 0.0, 0.0, 0.0, 0.0, 0.0, 0.0, 0.0, 0.0, 0.0, 0.0, 0.0, 0.0, 0.0, 0.0, 0.0, 0.0, 0.0, 0.0, 0.0, 0.0, 0.0, 0.0, 0.0, 0.0, 0.0, 0.0, 0.0, 0.0, 0.0, 0.0, 0.0, 0.0, 0.0, 0.0, 0.0, 0.0, 0.0, 0.0, 0.0, 0.0, 0.0])
me_beziercurve_001.materials.append(mat_material_002)
me_beziercurve_001.use_remesh_fix_poles = True
me_beziercurve_001.use_remesh_preserve_attributes = False
me_beziercurve_001.update()
me_beziercurve = bpy.data.meshes.new('BezierCurve')
me_beziercurve.from_pydata([(-0.1, -0.1795, 0.0), (-0.1094, -0.09058, 0.0), (-0.1125, 2.235e-08, 0.0), (-0.1094, 0.09058, 0.0), (-0.1, 0.1795, 0.0), (-0.08438, 0.265, 0.0), (-0.0625, 0.3455, 0.0), (-0.03438, 0.4192, 0.0), (0.0, 0.4846, 0.0), (-0.09808, -0.1795, -0.01951), (-0.1073, -0.09058, -0.02134), (-0.1103, 2.53e-08, -0.02195), (-0.1073, 0.09058, -0.02134), (-0.09808, 0.1795, -0.01951), (-0.08275, 0.265, -0.01646), (-0.0613, 0.3455, -0.01219), (-0.03371, 0.4192, -0.006706), (1.27e-08, 0.4846, 1.251e-09), (-0.09239, -0.1795, -0.03827), (-0.101, -0.09058, -0.04186), (-0.1039, 2.814e-08, -0.04305), (-0.101, 0.09058, -0.04186), (-0.09239, 0.1795, -0.03827), (-0.07795, 0.265, -0.03229), (-0.05774, 0.3455, -0.02392), (-0.03176, 0.4192, -0.01315), (2.492e-08, 0.4846, 4.956e-09), (-0.08315, -0.1795, -0.05556), (-0.09094, -0.09058, -0.06077), (-0.09354, 3.075e-08, -0.0625), (-0.09094, 0.09058, -0.06077), (-0.08315, 0.1795, -0.05556), (-0.07016, 0.265, -0.04688), (-0.05197, 0.3455, -0.03472), (-0.02858, 0.4192, -0.0191), (3.617e-08, 0.4846, 1.097e-08), (-0.07071, -0.1795, -0.07071), (-0.07734, -0.09058, -0.07734), (-0.07955, 3.304e-08, -0.07955), (-0.07734, 0.09058, -0.07734), (-0.07071, 0.1795, -0.07071), (-0.05966, 0.265, -0.05966), (-0.04419, 0.3455, -0.04419), (-0.02431, 0.4192, -0.02431), (4.604e-08, 0.4846, 1.907e-08), (-0.05556, -0.1795, -0.08315), (-0.06077, -0.09058, -0.09094), (-0.0625, 3.492e-08, -0.09354), (-0.06077, 0.09058, -0.09094), (-0.05556, 0.1795, -0.08315), (-0.04688, 0.265, -0.07016), (-0.03472, 0.3455, -0.05197), (-0.0191, 0.4192, -0.02858), (5.413e-08, 0.4846, 2.894e-08), (-0.03827, -0.1795, -0.09239), (-0.04186, -0.09058, -0.101), (-0.04305, 3.632e-08, -0.1039), (-0.04186, 0.09058, -0.101), (-0.03827, 0.1795, -0.09239), (-0.03229, 0.265, -0.07795), (-0.02392, 0.3455, -0.05774), (-0.01315, 0.4192, -0.03176), (6.015e-08, 0.4846, 4.019e-08), (-0.01951, -0.1795, -0.09808), (-0.02134, -0.09058, -0.1073), (-0.02195, 3.718e-08, -0.1103), (-0.02134, 0.09058, -0.1073), (-0.01951, 0.1795, -0.09808), (-0.01646, 0.265, -0.08275), (-0.01219, 0.3455, -0.0613), (-0.006706, 0.4192, -0.03371), (6.386e-08, 0.4846, 5.241e-08), (-3.725e-08, -0.1795, -0.1), (-1.863e-09, -0.09058, -0.1094), (-3.725e-09, 3.747e-08, -0.1125), (1.49e-08, 0.09058, -0.1094), (3.912e-08, 0.1795, -0.1), (4.47e-08, 0.265, -0.08437), (5.029e-08, 0.3455, -0.0625), (6.24e-08, 0.4192, -0.03437), (6.511e-08, 0.4846, 6.511e-08)], [], [(5, 6, 15, 14), (2, 3, 12, 11), (6, 7, 16, 15), (3, 4, 13, 12), (0, 1, 10, 9), (7, 8, 17, 16), (4, 5, 14, 13), (1, 2, 11, 10), (12, 13, 22, 21), (9, 10, 19, 18), (16, 17, 26, 25), (13, 14, 23, 22), (10, 11, 20, 19), (14, 15, 24, 23), (11, 12, 21, 20), (15, 16, 25, 24), (20, 21, 30, 29), (24, 25, 34, 33), (21, 22, 31, 30), (18, 19, 28, 27), (25, 26, 35, 34), (22, 23, 32, 31), (19, 20, 29, 28), (23, 24, 33, 32), (31, 32, 41, 40), (28, 29, 38, 37), (32, 33, 42, 41), (29, 30, 39, 38), (33, 34, 43, 42), (30, 31, 40, 39), (27, 28, 37, 36), (34, 35, 44, 43), (39, 40, 49, 48), (36, 37, 46, 45), (43, 44, 53, 52), (40, 41, 50, 49), (37, 38, 47, 46), (41, 42, 51, 50), (38, 39, 48, 47), (42, 43, 52, 51), (50, 51, 60, 59), (47, 48, 57, 56), (51, 52, 61, 60), (48, 49, 58, 57), (45, 46, 55, 54), (52, 53, 62, 61), (49, 50, 59, 58), (46, 47, 56, 55), (58, 59, 68, 67), (55, 56, 65, 64), (59, 60, 69, 68), (56, 57, 66, 65), (60, 61, 70, 69), (57, 58, 67, 66), (54, 55, 64, 63), (61, 62, 71, 70), (69, 70, 79, 78), (66, 67, 76, 75), (63, 64, 73, 72), (70, 71, 80, 79), (67, 68, 77, 76), (64, 65, 74, 73), (68, 69, 78, 77), (65, 66, 75, 74)])
_uv = me_beziercurve.uv_layers.new(name='UVMap')
_uv.uv.foreach_set('vector', [0.0, 0.0, 0.0, 0.0, 0.0, 0.0, 0.0, 0.0, 0.0, 0.0, 0.0, 0.0, 0.0, 0.0, 0.0, 0.0, 0.0, 0.0, 0.0, 0.0, 0.0, 0.0, 0.0, 0.0, 0.0, 0.0, 0.0, 0.0, 0.0, 0.0, 0.0, 0.0, 0.0, 0.0, 0.0, 0.0, 0.0, 0.0, 0.0, 0.0, 0.0, 0.0, 0.0, 0.0, 0.0, 0.0, 0.0, 0.0, 0.0, 0.0, 0.0, 0.0, 0.0, 0.0, 0.0, 0.0, 0.0, 0.0, 0.0, 0.0, 0.0, 0.0, 0.0, 0.0, 0.0, 0.0, 0.0, 0.0, 0.0, 0.0, 0.0, 0.0, 0.0, 0.0, 0.0, 0.0, 0.0, 0.0, 0.0, 0.0, 0.0, 0.0, 0.0, 0.0, 0.0, 0.0, 0.0, 0.0, 0.0, 0.0, 0.0, 0.0, 0.0, 0.0, 0.0, 0.0, 0.0, 0.0, 0.0, 0.0, 0.0, 0.0, 0.0, 0.0, 0.0, 0.0, 0.0, 0.0, 0.0, 0.0, 0.0, 0.0, 0.0, 0.0, 0.0, 0.0, 0.0, 0.0, 0.0, 0.0, 0.0, 0.0, 0.0, 0.0, 0.0, 0.0, 0.0, 0.0, 0.0, 0.0, 0.0, 0.0, 0.0, 0.0, 0.0, 0.0, 0.0, 0.0, 0.0, 0.0, 0.0, 0.0, 0.0, 0.0, 0.0, 0.0, 0.0, 0.0, 0.0, 0.0, 0.0, 0.0, 0.0, 0.0, 0.0, 0.0, 0.0, 0.0, 0.0, 0.0, 0.0, 0.0, 0.0, 0.0, 0.0, 0.0, 0.0, 0.0, 0.0, 0.0, 0.0, 0.0, 0.0, 0.0, 0.0, 0.0, 0.0, 0.0, 0.0, 0.0, 0.0, 0.0, 0.0, 0.0, 0.0, 0.0, 0.0, 0.0, 0.0, 0.0, 0.0, 0.0, 0.0, 0.0, 0.0, 0.0, 0.0, 0.0, 0.0, 0.0, 0.0, 0.0, 0.0, 0.0, 0.0, 0.0, 0.0, 0.0, 0.0, 0.0, 0.0, 0.0, 0.0, 0.0, 0.0, 0.0, 0.0, 0.0, 0.0, 0.0, 0.0, 0.0, 0.0, 0.0, 0.0, 0.0, 0.0, 0.0, 0.0, 0.0, 0.0, 0.0, 0.0, 0.0, 0.0, 0.0, 0.0, 0.0, 0.0, 0.0, 0.0, 0.0, 0.0, 0.0, 0.0, 0.0, 0.0, 0.0, 0.0, 0.0, 0.0, 0.0, 0.0, 0.0, 0.0, 0.0, 0.0, 0.0, 0.0, 0.0, 0.0, 0.0, 0.0, 0.0, 0.0, 0.0, 0.0, 0.0, 0.0, 0.0, 0.0, 0.0, 0.0, 0.0, 0.0, 0.0, 0.0, 0.0, 0.0, 0.0, 0.0, 0.0, 0.0, 0.0, 0.0, 0.0, 0.0, 0.0, 0.0, 0.0, 0.0, 0.0, 0.0, 0.0, 0.0, 0.0, 0.0, 0.0, 0.0, 0.0, 0.0, 0.0, 0.0, 0.0, 0.0, 0.0, 0.0, 0.0, 0.0, 0.0, 0.0, 0.0, 0.0, 0.0, 0.0, 0.0, 0.0, 0.0, 0.0, 0.0, 0.0, 0.0, 0.0, 0.0, 0.0, 0.0, 0.0, 0.0, 0.0, 0.0, 0.0, 0.0, 0.0, 0.0, 0.0, 0.0, 0.0, 0.0, 0.0, 0.0, 0.0, 0.0, 0.0, 0.0, 0.0, 0.0, 0.0, 0.0, 0.0, 0.0, 0.0, 0.0, 0.0, 0.0, 0.0, 0.0, 0.0, 0.0, 0.0, 0.0, 0.0, 0.0, 0.0, 0.0, 0.0, 0.0, 0.0, 0.0, 0.0, 0.0, 0.0, 0.0, 0.0, 0.0, 0.0, 0.0, 0.0, 0.0, 0.0, 0.0, 0.0, 0.0, 0.0, 0.0, 0.0, 0.0, 0.0, 0.0, 0.0, 0.0, 0.0, 0.0, 0.0, 0.0, 0.0, 0.0, 0.0, 0.0, 0.0, 0.0, 0.0, 0.0, 0.0, 0.0, 0.0, 0.0, 0.0, 0.0, 0.0, 0.0, 0.0, 0.0, 0.0, 0.0, 0.0, 0.0, 0.0, 0.0, 0.0, 0.0, 0.0, 0.0, 0.0, 0.0, 0.0, 0.0, 0.0, 0.0, 0.0, 0.0, 0.0, 0.0, 0.0, 0.0, 0.0, 0.0, 0.0, 0.0, 0.0, 0.0, 0.0, 0.0, 0.0, 0.0, 0.0, 0.0, 0.0, 0.0, 0.0, 0.0, 0.0, 0.0, 0.0, 0.0, 0.0, 0.0, 0.0, 0.0, 0.0, 0.0, 0.0, 0.0, 0.0, 0.0, 0.0, 0.0, 0.0, 0.0, 0.0, 0.0, 0.0, 0.0, 0.0, 0.0, 0.0, 0.0, 0.0, 0.0, 0.0, 0.0, 0.0, 0.0, 0.0, 0.0, 0.0, 0.0, 0.0, 0.0, 0.0, 0.0, 0.0, 0.0, 0.0, 0.0, 0.0, 0.0, 0.0, 0.0, 0.0, 0.0, 0.0, 0.0, 0.0, 0.0, 0.0, 0.0, 0.0, 0.0, 0.0, 0.0, 0.0, 0.0])
me_beziercurve.materials.append(mat_material_003)
me_beziercurve.use_remesh_fix_poles = True
me_beziercurve.use_remesh_preserve_attributes = False
me_beziercurve.update()

# ---- objects
ob_camera_002 = bpy.data.objects.new('Camera.002', cam_camera_002)
ob_lamp_002 = bpy.data.objects.new('Lamp.002', light_lamp_002)
ob_sun_002 = bpy.data.objects.new('Sun.002', light_sun_002)
ob_projectile = bpy.data.objects.new('Projectile', cam_camera_001)
ob_top_point = bpy.data.objects.new('Top Point', light_point_001)
ob_top_sun = bpy.data.objects.new('Top Sun', light_sun_001)
ob_engine = bpy.data.objects.new('Engine', cam_camera_003)
ob_top_point_001 = bpy.data.objects.new('Top Point.001', light_point_002)
ob_top_sun_001 = bpy.data.objects.new('Top Sun.001', light_sun_003)
ob_projectile_001 = bpy.data.objects.new('Projectile.001', cam_camera_006)
ob_engine_001 = bpy.data.objects.new('Engine.001', cam_camera_007)
ob_replicant_rocket = bpy.data.objects.new('Replicant Rocket', None)
ob_cube = bpy.data.objects.new('Cube', me_cube)
ob_discombobulated_mesh_002 = bpy.data.objects.new('discombobulated_mesh.002', me_discombobulated_object_002)
ob_discombobulated_mesh_003 = bpy.data.objects.new('discombobulated_mesh.003', me_discombobulated_object_003)
ob_plane = bpy.data.objects.new('Plane', me_plane_001)
ob_beziercurve_001 = bpy.data.objects.new('BezierCurve.001', me_beziercurve_001)
ob_beziercurve = bpy.data.objects.new('BezierCurve', me_beziercurve)
ob_point = bpy.data.objects.new('Point', light_point)

# ---- transforms, parenting, visibility, modifiers, constraints
ob_camera_002.location = (9.703, -7.959, 9.332)
ob_camera_002.rotation_euler = (0.9696, 4.792e-10, 0.7854)
ob_camera_002.lock_rotations_4d = False
ob_camera_002.empty_display_type = 'ARROWS'
ob_camera_002.color = (0.0, 0.0, 0.0, 0.0)
ob_camera_002.display_type = 'WIRE'
ob_camera_002.lineart.crease_threshold = 0.0
ob_lamp_002.location = (3.856, 1.568, 1.311)
ob_lamp_002.rotation_euler = (0.6503, 0.05522, 3.437)
ob_lamp_002.lock_rotations_4d = False
ob_lamp_002.empty_display_type = 'ARROWS'
ob_lamp_002.color = (0.0, 0.0, 0.0, 0.0)
ob_lamp_002.lineart.crease_threshold = 0.0
ob_sun_002.location = (-7.599, 0.7973, 4.7)
ob_sun_002.rotation_euler = (-0.4189, -0.1396, 1.78)
ob_sun_002.lineart.crease_threshold = 0.0
ob_projectile.location = (0.0, 0.0, 30.0)
ob_projectile.rotation_euler = (0.0, -0.0, -3.142)
ob_projectile.lock_rotations_4d = False
ob_projectile.empty_display_type = 'ARROWS'
ob_projectile.color = (0.0, 0.0, 0.0, 0.0)
ob_projectile.display_type = 'WIRE'
ob_projectile.lineart.crease_threshold = 0.0
ob_top_point.location = (-12.34, 10.56, 11.79)
ob_top_point.rotation_euler = (0.0, -0.0, -3.142)
ob_top_point.scale = (-1.0, 1.0, 1.0)
ob_top_point.lineart.crease_threshold = 0.0
ob_top_sun.location = (15.0, -13.0, 18.0)
ob_top_sun.rotation_euler = (2.079e-08, 1.134, -0.8727)
ob_top_sun.scale = (1.0, -1.0, 1.0)
ob_top_sun.lineart.crease_threshold = 0.0
ob_engine.location = (0.0, 0.0, 30.0)
ob_engine.rotation_euler = (0.0, -0.0, -3.142)
ob_engine.lock_rotations_4d = False
ob_engine.empty_display_type = 'ARROWS'
ob_engine.color = (0.0, 0.0, 0.0, 0.0)
ob_engine.display_type = 'WIRE'
ob_engine.lineart.crease_threshold = 0.0
ob_top_point_001.location = (-12.34, 10.56, 11.79)
ob_top_point_001.rotation_euler = (0.0, -0.0, -3.142)
ob_top_point_001.scale = (-1.0, 1.0, 1.0)
ob_top_point_001.lineart.crease_threshold = 0.0
ob_top_sun_001.location = (15.0, -13.0, 18.0)
ob_top_sun_001.rotation_euler = (2.079e-08, 1.134, -0.8727)
ob_top_sun_001.scale = (1.0, -1.0, 1.0)
ob_top_sun_001.lineart.crease_threshold = 0.0
ob_projectile_001.location = (-4.71e-15, 21.21, 21.21)
ob_projectile_001.rotation_euler = (0.7854, 2.304e-07, -3.142)
ob_projectile_001.lock_rotations_4d = False
ob_projectile_001.empty_display_type = 'ARROWS'
ob_projectile_001.color = (0.0, 0.0, 0.0, 0.0)
ob_projectile_001.display_type = 'WIRE'
ob_projectile_001.lineart.crease_threshold = 0.0
ob_engine_001.location = (-4.71e-15, 21.21, 21.21)
ob_engine_001.rotation_euler = (0.7854, 2.304e-07, -3.142)
ob_engine_001.lock_rotations_4d = False
ob_engine_001.empty_display_type = 'ARROWS'
ob_engine_001.color = (0.0, 0.0, 0.0, 0.0)
ob_engine_001.display_type = 'WIRE'
ob_engine_001.lineart.crease_threshold = 0.0
ob_replicant_rocket.location = (0.0, 0.0, 0.0)
ob_replicant_rocket.scale = (3.0, 3.0, 3.0)
ob_replicant_rocket.empty_display_type = 'SINGLE_ARROW'
ob_cube.parent = ob_replicant_rocket
ob_cube.matrix_parent_inverse = Matrix(((0.3333, -0.0, 0.0, -0.0), (-0.0, 0.3333, -0.0, 0.0), (0.0, -0.0, 0.3333, -0.0), (-0.0, 0.0, -0.0, 1.0)))
ob_cube.location = (0.0, 0.0, 0.0)
ob_discombobulated_mesh_002.parent = ob_replicant_rocket
ob_discombobulated_mesh_002.matrix_parent_inverse = Matrix(((0.3333, -0.0, 0.0, -0.0), (-0.0, 0.3333, -0.0, 0.0), (0.0, -0.0, 0.3333, -0.0), (-0.0, 0.0, -0.0, 1.0)))
ob_discombobulated_mesh_002.location = (0.0, 0.0, 0.0)
ob_discombobulated_mesh_003.parent = ob_replicant_rocket
ob_discombobulated_mesh_003.matrix_parent_inverse = Matrix(((0.3333, -0.0, 0.0, -0.0), (-0.0, 0.3333, -0.0, 0.0), (0.0, -0.0, 0.3333, -0.0), (-0.0, 0.0, -0.0, 1.0)))
ob_discombobulated_mesh_003.location = (0.0, 0.0, 0.0)
ob_plane.location = (0.0, 0.0, 0.0)
ob_plane.scale = (3.75, 3.75, 3.75)
ob_plane.hide_render = True
ob_beziercurve_001.parent = ob_replicant_rocket
ob_beziercurve_001.matrix_parent_inverse = Matrix(((0.3333, -0.0, 0.0, -0.0), (-0.0, 0.3333, -0.0, 0.0), (0.0, -0.0, 0.3333, -0.0), (-0.0, 0.0, -0.0, 1.0)))
ob_beziercurve_001.location = (0.0, 1.455, 0.0)
ob_beziercurve_001.scale = (4.5, 12.0, 4.5)
_m = ob_beziercurve_001.modifiers.new('Mirror', 'MIRROR')
_m.use_axis = (True, False, True)
ob_beziercurve.parent = ob_replicant_rocket
ob_beziercurve.matrix_parent_inverse = Matrix(((0.3333, -0.0, 0.0, -0.0), (-0.0, 0.3333, -0.0, 0.0), (0.0, -0.0, 0.3333, -0.0), (-0.0, 0.0, -0.0, 1.0)))
ob_beziercurve.location = (0.0, 1.455, 0.0)
ob_beziercurve.scale = (2.25, 8.511, 2.25)
_m = ob_beziercurve.modifiers.new('Mirror', 'MIRROR')
_m.use_axis = (True, False, True)
ob_point.parent = ob_replicant_rocket
ob_point.matrix_parent_inverse = Matrix(((0.3333, -0.0, 0.0, -0.0), (-0.0, 0.3333, -0.0, 0.0), (0.0, -0.0, 0.3333, -0.0), (-0.0, 0.0, -0.0, 1.0)))
ob_point.location = (0.0, 3.458, 0.0)

# ---- collection membership
col_outfit_camera.objects.link(ob_camera_002)
col_outfit_camera.objects.link(ob_lamp_002)
col_outfit_camera.objects.link(ob_sun_002)
col_top_camera.objects.link(ob_projectile)
col_top_camera.objects.link(ob_top_point)
col_top_camera.objects.link(ob_top_sun)
col_top_camera.objects.link(ob_engine)
col_nova_camera.objects.link(ob_top_point_001)
col_nova_camera.objects.link(ob_top_sun_001)
col_nova_camera.objects.link(ob_projectile_001)
col_nova_camera.objects.link(ob_engine_001)
col_missile.objects.link(ob_replicant_rocket)
col_missile.objects.link(ob_cube)
col_missile.objects.link(ob_discombobulated_mesh_002)
col_missile.objects.link(ob_discombobulated_mesh_003)
col_missile.objects.link(ob_plane)
col_engine.objects.link(ob_beziercurve_001)
col_engine.objects.link(ob_beziercurve)
col_engine_light.objects.link(ob_point)
def _layer_coll(name, lc=None):
    lc = lc or bpy.context.view_layer.layer_collection
    for c in lc.children:
        if c.name == name: return c
        r = _layer_coll(name, c)
        if r: return r
_layer_coll('Top Camera').exclude = True
_layer_coll('Nova Camera').exclude = True
_layer_coll('Missile').holdout = True

# ---- scene / render settings (as saved in the file)
scene.camera = ob_camera_002
scene.frame_start = 0; scene.frame_end = 143; scene.frame_set(0)
scene.render.engine = 'CYCLES'
scene.render.image_settings.compression = 90
scene.render.resolution_x = 800
scene.render.resolution_y = 800
scene.render.resolution_percentage = 50
scene.render.dither_intensity = 0.0
scene.cycles.samples = 96
scene.cycles.sampling_pattern = 'TABULATED_SOBOL'
scene.cycles.light_sampling_threshold = 0.0
scene.cycles.use_adaptive_sampling = False
scene.cycles.use_light_tree = False
scene.cycles.blur_glossy = 0.0
scene.cycles.volume_bounces = 1
scene.cycles.pixel_filter_type = 'GAUSSIAN'
scene.cycles.sample_clamp_indirect = 0.0
scene.view_settings.view_transform = 'Standard'
bpy.context.view_layer.update()
